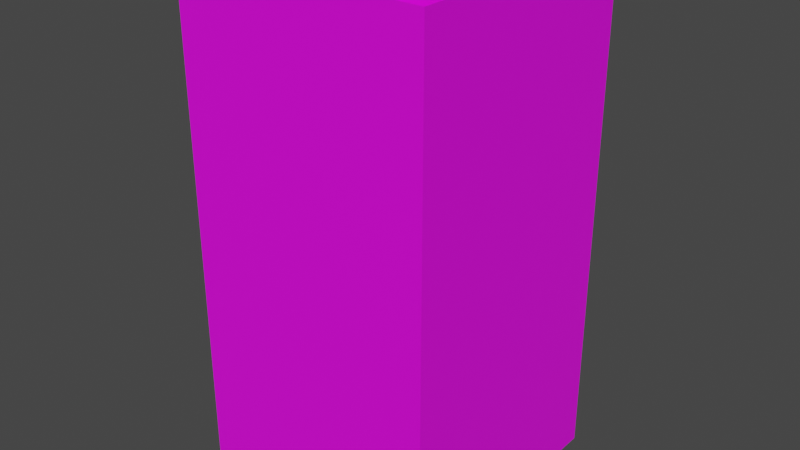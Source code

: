# Source: menu.blend  (saved by Blender 2.82.7; exported with 4.5.12 LTS)
import bpy
from mathutils import Matrix  # noqa: F401  (used for matrix-valued properties, if any)

bpy.ops.wm.read_factory_settings(use_empty=True)
scene = bpy.context.scene
scene.name = 'Scene'

# ---- collections
col_collection = bpy.data.collections.new('Collection'); scene.collection.children.link(col_collection)

# ---- images (referenced by path relative to the original .blend; pixels are not part of the script)
import os
ASSET_DIR = os.environ.get("B2B_ASSET_DIR", "")  # directory of the original .blend (textures are referenced by path, not embedded)
HERE = os.path.dirname(os.path.abspath(__file__))  # packed textures are extracted next to this script under _unpacked/

def load_image(name, relpath, width, height, colorspace="sRGB"):
    """Load a texture the original file referenced (path relative to the .blend, or extracted next to this script)."""
    p = next((c for c in (os.path.join(HERE, relpath), os.path.join(ASSET_DIR, relpath)) if relpath and os.path.exists(c)), "")
    if p:
        img = bpy.data.images.load(p, check_existing=True)
        img.name = name
    else:  # same state as the original file: an image datablock whose file is absent (Cycles renders it pink)
        img = bpy.data.images.new(name, width, height)
        img.source = "FILE"
        img.filepath = "//" + (relpath or name)
    img.colorspace_settings.name = colorspace
    return img
img_menu_rgb_bmp = load_image('menu_rgb.bmp', 'menu_rgb.bmp', 1024, 1024, 'sRGB')

# ---- materials (node trees are filled in below, after node groups)
mat_material = bpy.data.materials.new('Material')
mat_material.use_backface_culling = True
mat_material.use_transparent_shadow = False

# ---- material node trees
mat_material.use_nodes = True; mat_material.node_tree.nodes.clear()
_N = mat_material.node_tree.nodes; _L = mat_material.node_tree.links
n0 = _N.new('ShaderNodeOutputMaterial'); n0.name = 'Material Output'; n0.location = (300, 300)
n1 = _N.new('ShaderNodeBsdfPrincipled'); n1.name = 'Principled BSDF'; n1.location = (10, 300)
n1.distribution = 'GGX'
n1.subsurface_method = 'BURLEY'
n1.inputs[3].default_value = 1.45
n1.inputs[27].default_value = (0.0, 0.0, 0.0, 1.0)
n1.inputs[28].default_value = 1.0
n2 = _N.new('ShaderNodeTexImage'); n2.name = 'Image Texture'; n2.location = (-280, 275)
n2.image = img_menu_rgb_bmp
_L.new(n1.outputs[0], n0.inputs[0])
_L.new(n2.outputs[0], n1.inputs[0])
n0.is_active_output = True

# ---- world
world_world = bpy.data.worlds.new('World'); scene.world = world_world
world_world.use_nodes = True; world_world.node_tree.nodes.clear()
_N = world_world.node_tree.nodes; _L = world_world.node_tree.links
n0 = _N.new('ShaderNodeOutputWorld'); n0.name = 'World Output'; n0.location = (300, 300)
n1 = _N.new('ShaderNodeBackground'); n1.name = 'Background'; n1.location = (10, 300)
n1.inputs[0].default_value = (0.05088, 0.05088, 0.05088, 1.0)
_L.new(n1.outputs[0], n0.inputs[0])
n0.is_active_output = True
world_world.color = (0.05088, 0.05088, 0.05088)
world_world.use_sun_shadow = False
world_world.sun_shadow_jitter_overblur = 0.0

# ---- meshes
me_background = bpy.data.meshes.new('background')
me_background.from_pydata([(94.81, 94.81, -0.0001559), (94.81, 94.81, -189.6), (94.81, -94.81, -0.0001559), (94.81, -94.81, -189.6), (-94.81, 94.81, -0.0001559), (-94.81, 94.81, -189.6), (-94.81, -94.81, -0.0001559), (-94.81, -94.81, -189.6), (94.81, -1.542e-07, -0.0001559), (94.81, 94.81, -94.81), (94.81, -1.542e-07, -189.6), (94.81, -94.81, -94.81), (2.807e-07, -94.81, -0.0001559), (2.807e-07, -94.81, -189.6), (-94.81, -94.81, -94.81), (-94.81, -1.542e-07, -0.0001559), (-94.81, -1.542e-07, -189.6), (-94.81, 94.81, -94.81), (2.807e-07, 94.81, -0.0001559), (2.807e-07, 94.81, -189.6), (2.807e-07, 94.81, -94.81), (-94.81, -1.542e-07, -94.81), (2.807e-07, -94.81, -94.81), (94.81, -1.542e-07, -94.81), (94.81, 47.41, -0.0001559), (94.81, 94.81, -142.2), (94.81, -47.41, -189.6), (94.81, -94.81, -47.41), (47.41, -94.81, -0.0001559), (-47.41, -94.81, -189.6), (-94.81, -94.81, -47.41), (-94.81, -47.41, -0.0001559), (-94.81, 47.41, -189.6), (-94.81, 94.81, -47.41), (-47.41, 94.81, -0.0001559), (47.41, 94.81, -189.6), (94.81, -47.41, -0.0001559), (94.81, 94.81, -47.41), (94.81, 47.41, -189.6), (94.81, -94.81, -142.2), (-47.41, -94.81, -0.0001559), (47.41, -94.81, -189.6), (-94.81, -94.81, -142.2), (-94.81, 47.41, -0.0001559), (-94.81, -47.41, -189.6), (-94.81, 94.81, -142.2), (47.41, 94.81, -0.0001559), (-47.41, 94.81, -189.6), (47.41, 94.81, -94.81), (-47.41, 94.81, -94.81), (2.807e-07, 94.81, -47.41), (2.807e-07, 94.81, -142.2), (-94.81, 47.41, -94.81), (-94.81, -47.41, -94.81), (-94.81, -1.542e-07, -47.41), (-94.81, -1.542e-07, -142.2), (-47.41, -94.81, -94.81), (47.41, -94.81, -94.81), (2.807e-07, -94.81, -47.41), (2.807e-07, -94.81, -142.2), (94.81, -47.41, -94.81), (94.81, 47.41, -94.81), (94.81, -1.542e-07, -47.41), (94.81, -1.542e-07, -142.2), (94.81, 47.41, -142.2), (94.81, 47.41, -47.41), (94.81, -47.41, -47.41), (47.41, -94.81, -142.2), (47.41, -94.81, -47.41), (-47.41, -94.81, -47.41), (-94.81, -47.41, -142.2), (-94.81, -47.41, -47.41), (-94.81, 47.41, -47.41), (-47.41, 94.81, -142.2), (-47.41, 94.81, -47.41), (47.41, 94.81, -47.41), (47.41, 94.81, -142.2), (-94.81, 47.41, -142.2), (-47.41, -94.81, -142.2), (94.81, -47.41, -142.2), (94.81, 94.81, 189.6), (94.81, -94.81, 189.6), (-94.81, 94.81, 189.6), (-94.81, -94.81, 189.6), (94.81, -1.542e-07, 189.6), (94.81, 94.81, 94.81), (94.81, -94.81, 94.81), (2.807e-07, -94.81, 189.6), (-94.81, -94.81, 94.81), (-94.81, -1.542e-07, 189.6), (-94.81, 94.81, 94.81), (2.807e-07, 94.81, 189.6), (2.807e-07, 94.81, 94.81), (-94.81, -1.542e-07, 94.81), (2.807e-07, -94.81, 94.81), (94.81, -1.542e-07, 94.81), (94.81, 47.41, 189.6), (94.81, 94.81, 47.41), (94.81, -94.81, 142.2), (47.41, -94.81, 189.6), (-94.81, -94.81, 142.2), (-94.81, -47.41, 189.6), (-94.81, 94.81, 142.2), (-47.41, 94.81, 189.6), (94.81, -47.41, 189.6), (94.81, 94.81, 142.2), (94.81, -94.81, 47.41), (-47.41, -94.81, 189.6), (-94.81, -94.81, 47.41), (-94.81, 47.41, 189.6), (-94.81, 94.81, 47.41), (47.41, 94.81, 189.6), (47.41, 94.81, 94.81), (-47.41, 94.81, 94.81), (2.807e-07, 94.81, 142.2), (2.807e-07, 94.81, 47.41), (-94.81, 47.41, 94.81), (-94.81, -47.41, 94.81), (-94.81, -1.542e-07, 142.2), (-94.81, -1.542e-07, 47.41), (-47.41, -94.81, 94.81), (47.41, -94.81, 94.81), (2.807e-07, -94.81, 142.2), (2.807e-07, -94.81, 47.41), (94.81, -47.41, 94.81), (94.81, 47.41, 94.81), (94.81, -1.542e-07, 142.2), (94.81, -1.542e-07, 47.41), (94.81, 47.41, 47.41), (94.81, 47.41, 142.2), (94.81, -47.41, 142.2), (47.41, -94.81, 47.41), (47.41, -94.81, 142.2), (-47.41, -94.81, 142.2), (-94.81, -47.41, 47.41), (-94.81, -47.41, 142.2), (-94.81, 47.41, 142.2), (-47.41, 94.81, 47.41), (-47.41, 94.81, 142.2), (47.41, 94.81, 142.2), (47.41, 94.81, 47.41), (-94.81, 47.41, 47.41), (-47.41, -94.81, 47.41), (94.81, -47.41, 47.41), (94.81, 47.41, -0.0001559), (94.81, 47.41, -0.0001559), (94.81, 47.41, -0.0001559), (94.81, 94.81, -0.0001559), (94.81, 94.81, -0.0001559), (94.81, 94.81, -0.0001559), (94.81, 94.81, -142.2), (94.81, 94.81, -142.2), (94.81, 94.81, -142.2), (94.81, 94.81, -189.6), (94.81, -47.41, -189.6), (94.81, -94.81, -189.6), (94.81, -94.81, -47.41), (94.81, -94.81, -47.41), (94.81, -94.81, -47.41), (94.81, -94.81, -0.0001559), (94.81, -94.81, -0.0001559), (94.81, -94.81, -0.0001559), (47.41, -94.81, -0.0001559), (47.41, -94.81, -0.0001559), (47.41, -94.81, -0.0001559), (-47.41, -94.81, -189.6), (-94.81, -94.81, -189.6), (-94.81, -94.81, -47.41), (-94.81, -94.81, -47.41), (-94.81, -94.81, -47.41), (-94.81, -94.81, -0.0001559), (-94.81, -94.81, -0.0001559), (-94.81, -94.81, -0.0001559), (-94.81, -47.41, -0.0001559), (-94.81, -47.41, -0.0001559), (-94.81, -47.41, -0.0001559), (-94.81, 47.41, -189.6), (-94.81, 94.81, -189.6), (-94.81, 94.81, -47.41), (-94.81, 94.81, -47.41), (-94.81, 94.81, -47.41), (-94.81, 94.81, -0.0001559), (-94.81, 94.81, -0.0001559), (-94.81, 94.81, -0.0001559), (-47.41, 94.81, -0.0001559), (-47.41, 94.81, -0.0001559), (-47.41, 94.81, -0.0001559), (47.41, 94.81, -189.6), (94.81, -47.41, -0.0001559), (94.81, -47.41, -0.0001559), (94.81, -47.41, -0.0001559), (94.81, -1.542e-07, -0.0001559), (94.81, -1.542e-07, -0.0001559), (94.81, -1.542e-07, -0.0001559), (94.81, 94.81, -47.41), (94.81, 94.81, -47.41), (94.81, 94.81, -47.41), (94.81, 94.81, -94.81), (94.81, 94.81, -94.81), (94.81, 94.81, -94.81), (94.81, 47.41, -189.6), (94.81, -1.542e-07, -189.6), (94.81, -94.81, -142.2), (94.81, -94.81, -142.2), (94.81, -94.81, -142.2), (94.81, -94.81, -94.81), (94.81, -94.81, -94.81), (94.81, -94.81, -94.81), (-47.41, -94.81, -0.0001559), (-47.41, -94.81, -0.0001559), (-47.41, -94.81, -0.0001559), (2.807e-07, -94.81, -0.0001559), (2.807e-07, -94.81, -0.0001559), (2.807e-07, -94.81, -0.0001559), (47.41, -94.81, -189.6), (2.807e-07, -94.81, -189.6), (-94.81, -94.81, -142.2), (-94.81, -94.81, -142.2), (-94.81, -94.81, -142.2), (-94.81, -94.81, -94.81), (-94.81, -94.81, -94.81), (-94.81, -94.81, -94.81), (-94.81, 47.41, -0.0001559), (-94.81, 47.41, -0.0001559), (-94.81, 47.41, -0.0001559), (-94.81, -1.542e-07, -0.0001559), (-94.81, -1.542e-07, -0.0001559), (-94.81, -1.542e-07, -0.0001559), (-94.81, -47.41, -189.6), (-94.81, -1.542e-07, -189.6), (-94.81, 94.81, -142.2), (-94.81, 94.81, -142.2), (-94.81, 94.81, -142.2), (-94.81, 94.81, -94.81), (-94.81, 94.81, -94.81), (-94.81, 94.81, -94.81), (47.41, 94.81, -0.0001559), (47.41, 94.81, -0.0001559), (47.41, 94.81, -0.0001559), (2.807e-07, 94.81, -0.0001559), (2.807e-07, 94.81, -0.0001559), (2.807e-07, 94.81, -0.0001559), (-47.41, 94.81, -189.6), (2.807e-07, 94.81, -189.6), (47.41, 94.81, -94.81), (47.41, 94.81, -94.81), (47.41, 94.81, -94.81), (-47.41, 94.81, -94.81), (-47.41, 94.81, -94.81), (-47.41, 94.81, -94.81), (2.807e-07, 94.81, -94.81), (2.807e-07, 94.81, -94.81), (2.807e-07, 94.81, -94.81), (2.807e-07, 94.81, -47.41), (2.807e-07, 94.81, -47.41), (2.807e-07, 94.81, -47.41), (2.807e-07, 94.81, -142.2), (2.807e-07, 94.81, -142.2), (2.807e-07, 94.81, -142.2), (-94.81, 47.41, -94.81), (-94.81, 47.41, -94.81), (-94.81, 47.41, -94.81), (-94.81, -47.41, -94.81), (-94.81, -47.41, -94.81), (-94.81, -47.41, -94.81), (-94.81, -1.542e-07, -94.81), (-94.81, -1.542e-07, -94.81), (-94.81, -1.542e-07, -94.81), (-94.81, -1.542e-07, -47.41), (-94.81, -1.542e-07, -47.41), (-94.81, -1.542e-07, -47.41), (-94.81, -1.542e-07, -142.2), (-94.81, -1.542e-07, -142.2), (-94.81, -1.542e-07, -142.2), (-47.41, -94.81, -94.81), (-47.41, -94.81, -94.81), (-47.41, -94.81, -94.81), (47.41, -94.81, -94.81), (47.41, -94.81, -94.81), (47.41, -94.81, -94.81), (2.807e-07, -94.81, -94.81), (2.807e-07, -94.81, -94.81), (2.807e-07, -94.81, -94.81), (2.807e-07, -94.81, -47.41), (2.807e-07, -94.81, -47.41), (2.807e-07, -94.81, -47.41), (2.807e-07, -94.81, -142.2), (2.807e-07, -94.81, -142.2), (2.807e-07, -94.81, -142.2), (94.81, -47.41, -94.81), (94.81, -47.41, -94.81), (94.81, -47.41, -94.81), (94.81, 47.41, -94.81), (94.81, 47.41, -94.81), (94.81, 47.41, -94.81), (94.81, -1.542e-07, -94.81), (94.81, -1.542e-07, -94.81), (94.81, -1.542e-07, -94.81), (94.81, -1.542e-07, -47.41), (94.81, -1.542e-07, -47.41), (94.81, -1.542e-07, -47.41), (94.81, -1.542e-07, -142.2), (94.81, -1.542e-07, -142.2), (94.81, -1.542e-07, -142.2), (94.81, 47.41, -142.2), (94.81, 47.41, -142.2), (94.81, 47.41, -142.2), (94.81, 47.41, -47.41), (94.81, 47.41, -47.41), (94.81, 47.41, -47.41), (94.81, -47.41, -47.41), (94.81, -47.41, -47.41), (94.81, -47.41, -47.41), (47.41, -94.81, -142.2), (47.41, -94.81, -142.2), (47.41, -94.81, -142.2), (47.41, -94.81, -47.41), (47.41, -94.81, -47.41), (47.41, -94.81, -47.41), (-47.41, -94.81, -47.41), (-47.41, -94.81, -47.41), (-47.41, -94.81, -47.41), (-94.81, -47.41, -142.2), (-94.81, -47.41, -142.2), (-94.81, -47.41, -142.2), (-94.81, -47.41, -47.41), (-94.81, -47.41, -47.41), (-94.81, -47.41, -47.41), (-94.81, 47.41, -47.41), (-94.81, 47.41, -47.41), (-94.81, 47.41, -47.41), (-47.41, 94.81, -142.2), (-47.41, 94.81, -142.2), (-47.41, 94.81, -142.2), (-47.41, 94.81, -47.41), (-47.41, 94.81, -47.41), (-47.41, 94.81, -47.41), (47.41, 94.81, -47.41), (47.41, 94.81, -47.41), (47.41, 94.81, -47.41), (47.41, 94.81, -142.2), (47.41, 94.81, -142.2), (47.41, 94.81, -142.2), (-94.81, 47.41, -142.2), (-94.81, 47.41, -142.2), (-94.81, 47.41, -142.2), (-47.41, -94.81, -142.2), (-47.41, -94.81, -142.2), (-47.41, -94.81, -142.2), (94.81, -47.41, -142.2), (94.81, -47.41, -142.2), (94.81, -47.41, -142.2), (94.81, 94.81, 189.6), (94.81, 47.41, 189.6), (94.81, -94.81, 142.2), (94.81, -94.81, 142.2), (94.81, -94.81, 142.2), (94.81, -94.81, 189.6), (47.41, -94.81, 189.6), (-94.81, -94.81, 142.2), (-94.81, -94.81, 142.2), (-94.81, -94.81, 142.2), (-94.81, -94.81, 189.6), (-94.81, -47.41, 189.6), (-94.81, 94.81, 142.2), (-94.81, 94.81, 142.2), (-94.81, 94.81, 142.2), (-94.81, 94.81, 189.6), (-47.41, 94.81, 189.6), (94.81, -1.542e-07, 189.6), (94.81, -47.41, 189.6), (94.81, 94.81, 142.2), (94.81, 94.81, 142.2), (94.81, 94.81, 142.2), (94.81, 94.81, 94.81), (94.81, 94.81, 94.81), (94.81, 94.81, 94.81), (94.81, -94.81, 47.41), (94.81, -94.81, 47.41), (94.81, -94.81, 47.41), (94.81, -94.81, 94.81), (94.81, -94.81, 94.81), (94.81, -94.81, 94.81), (2.807e-07, -94.81, 189.6), (-47.41, -94.81, 189.6), (-94.81, -94.81, 47.41), (-94.81, -94.81, 47.41), (-94.81, -94.81, 47.41), (-94.81, -94.81, 94.81), (-94.81, -94.81, 94.81), (-94.81, -94.81, 94.81), (-94.81, -1.542e-07, 189.6), (-94.81, 47.41, 189.6), (-94.81, 94.81, 47.41), (-94.81, 94.81, 47.41), (-94.81, 94.81, 47.41), (-94.81, 94.81, 94.81), (-94.81, 94.81, 94.81), (-94.81, 94.81, 94.81), (2.807e-07, 94.81, 189.6), (47.41, 94.81, 189.6), (47.41, 94.81, 94.81), (47.41, 94.81, 94.81), (47.41, 94.81, 94.81), (-47.41, 94.81, 94.81), (-47.41, 94.81, 94.81), (-47.41, 94.81, 94.81), (2.807e-07, 94.81, 94.81), (2.807e-07, 94.81, 94.81), (2.807e-07, 94.81, 94.81), (2.807e-07, 94.81, 142.2), (2.807e-07, 94.81, 142.2), (2.807e-07, 94.81, 142.2), (2.807e-07, 94.81, 47.41), (2.807e-07, 94.81, 47.41), (2.807e-07, 94.81, 47.41), (-94.81, 47.41, 94.81), (-94.81, 47.41, 94.81), (-94.81, 47.41, 94.81), (-94.81, -47.41, 94.81), (-94.81, -47.41, 94.81), (-94.81, -47.41, 94.81), (-94.81, -1.542e-07, 94.81), (-94.81, -1.542e-07, 94.81), (-94.81, -1.542e-07, 94.81), (-94.81, -1.542e-07, 142.2), (-94.81, -1.542e-07, 142.2), (-94.81, -1.542e-07, 142.2), (-94.81, -1.542e-07, 47.41), (-94.81, -1.542e-07, 47.41), (-94.81, -1.542e-07, 47.41), (-47.41, -94.81, 94.81), (-47.41, -94.81, 94.81), (-47.41, -94.81, 94.81), (47.41, -94.81, 94.81), (47.41, -94.81, 94.81), (47.41, -94.81, 94.81), (2.807e-07, -94.81, 94.81), (2.807e-07, -94.81, 94.81), (2.807e-07, -94.81, 94.81), (2.807e-07, -94.81, 142.2), (2.807e-07, -94.81, 142.2), (2.807e-07, -94.81, 142.2), (2.807e-07, -94.81, 47.41), (2.807e-07, -94.81, 47.41), (2.807e-07, -94.81, 47.41), (94.81, -47.41, 94.81), (94.81, -47.41, 94.81), (94.81, -47.41, 94.81), (94.81, 47.41, 94.81), (94.81, 47.41, 94.81), (94.81, 47.41, 94.81), (94.81, -1.542e-07, 94.81), (94.81, -1.542e-07, 94.81), (94.81, -1.542e-07, 94.81), (94.81, -1.542e-07, 142.2), (94.81, -1.542e-07, 142.2), (94.81, -1.542e-07, 142.2), (94.81, -1.542e-07, 47.41), (94.81, -1.542e-07, 47.41), (94.81, -1.542e-07, 47.41), (94.81, 94.81, 47.41), (94.81, 94.81, 47.41), (94.81, 94.81, 47.41), (94.81, 47.41, 47.41), (94.81, 47.41, 47.41), (94.81, 47.41, 47.41), (94.81, 47.41, 142.2), (94.81, 47.41, 142.2), (94.81, 47.41, 142.2), (94.81, -47.41, 142.2), (94.81, -47.41, 142.2), (94.81, -47.41, 142.2), (47.41, -94.81, 47.41), (47.41, -94.81, 47.41), (47.41, -94.81, 47.41), (47.41, -94.81, 142.2), (47.41, -94.81, 142.2), (47.41, -94.81, 142.2), (-47.41, -94.81, 142.2), (-47.41, -94.81, 142.2), (-47.41, -94.81, 142.2), (-94.81, -47.41, 47.41), (-94.81, -47.41, 47.41), (-94.81, -47.41, 47.41), (-94.81, -47.41, 142.2), (-94.81, -47.41, 142.2), (-94.81, -47.41, 142.2), (-94.81, 47.41, 142.2), (-94.81, 47.41, 142.2), (-94.81, 47.41, 142.2), (-47.41, 94.81, 47.41), (-47.41, 94.81, 47.41), (-47.41, 94.81, 47.41), (-47.41, 94.81, 142.2), (-47.41, 94.81, 142.2), (-47.41, 94.81, 142.2), (47.41, 94.81, 142.2), (47.41, 94.81, 142.2), (47.41, 94.81, 142.2), (47.41, 94.81, 47.41), (47.41, 94.81, 47.41), (47.41, 94.81, 47.41), (-94.81, 47.41, 47.41), (-94.81, 47.41, 47.41), (-94.81, 47.41, 47.41), (-47.41, -94.81, 47.41), (-47.41, -94.81, 47.41), (-47.41, -94.81, 47.41), (94.81, -47.41, 47.41), (94.81, -47.41, 47.41), (94.81, -47.41, 47.41)], [], [(349, 154, 155, 203), (346, 165, 166, 217), (343, 176, 177, 231), (340, 187, 153, 150), (337, 244, 197, 194), (334, 247, 250, 254), (331, 242, 243, 257), (328, 259, 234, 179), (325, 262, 265, 269), (322, 228, 229, 272), (319, 274, 220, 168), (316, 277, 280, 284), (313, 214, 215, 287), (310, 289, 206, 157), (307, 292, 295, 299), (304, 200, 201, 302), (294, 306, 301, 296), (198, 151, 305, 293), (152, 1, 38, 64), (145, 309, 298, 192), (147, 195, 308, 144), (37, 9, 61, 65), (189, 312, 156, 159), (191, 300, 311, 188), (62, 297, 290, 66), (279, 315, 286, 281), (205, 202, 314, 278), (204, 3, 41, 67), (163, 318, 283, 212), (160, 158, 317, 162), (27, 207, 57, 68), (209, 321, 167, 170), (211, 285, 320, 208), (58, 282, 275, 69), (264, 324, 271, 266), (219, 216, 323, 263), (218, 7, 44, 70), (174, 327, 268, 226), (171, 169, 326, 173), (30, 221, 53, 71), (223, 330, 178, 181), (225, 270, 329, 222), (54, 267, 260, 72), (249, 333, 256, 251), (233, 230, 332, 248), (232, 5, 47, 73), (185, 336, 253, 240), (182, 180, 335, 184), (33, 235, 49, 74), (237, 339, 196, 148), (239, 255, 338, 236), (50, 252, 245, 75), (246, 342, 25, 199), (20, 258, 341, 48), (51, 19, 35, 76), (261, 345, 45, 17), (21, 273, 344, 52), (55, 16, 32, 77), (276, 348, 42, 14), (22, 288, 347, 56), (59, 13, 29, 78), (291, 351, 39, 11), (23, 303, 350, 60), (63, 10, 26, 79), (509, 190, 161, 378), (506, 210, 172, 386), (503, 224, 183, 394), (500, 238, 149, 462), (497, 401, 374, 371), (494, 404, 407, 411), (491, 186, 241, 414), (488, 416, 397, 365), (485, 419, 422, 426), (482, 175, 227, 429), (479, 431, 389, 360), (476, 434, 437, 441), (473, 164, 213, 444), (470, 446, 381, 355), (467, 449, 452, 456), (464, 146, 193, 459), (451, 466, 458, 453), (375, 461, 465, 450), (463, 0, 24, 128), (96, 469, 455, 84), (352, 372, 468, 353), (105, 376, 125, 129), (104, 472, 354, 357), (369, 457, 471, 370), (126, 454, 447, 130), (436, 475, 443, 438), (380, 377, 474, 435), (379, 2, 28, 131), (99, 478, 440, 87), (81, 356, 477, 358), (98, 382, 121, 132), (107, 481, 359, 362), (383, 442, 480, 384), (122, 439, 432, 133), (421, 484, 428, 423), (388, 385, 483, 420), (387, 6, 31, 134), (101, 487, 425, 89), (83, 361, 486, 363), (100, 390, 117, 135), (109, 490, 364, 367), (391, 427, 489, 392), (118, 424, 417, 136), (406, 493, 413, 408), (396, 393, 492, 405), (395, 4, 34, 137), (103, 496, 410, 91), (82, 366, 495, 368), (102, 398, 113, 138), (111, 499, 373, 80), (399, 412, 498, 400), (114, 409, 402, 139), (403, 502, 97, 85), (92, 415, 501, 112), (115, 18, 46, 140), (418, 505, 110, 90), (93, 430, 504, 116), (119, 15, 43, 141), (433, 508, 108, 88), (94, 445, 507, 120), (123, 12, 40, 142), (448, 511, 106, 86), (95, 460, 510, 124), (127, 8, 36, 143)])
_uv = me_background.uv_layers.new(name='UVMap')
_uv.uv.foreach_set('vector', [0.8147, 0.9141, 0.8188, 0.9141, 0.8188, 0.9182, 0.8147, 0.9182, 0.8147, 0.9305, 0.8188, 0.9305, 0.8188, 0.9346, 0.8147, 0.9346, 0.8147, 0.9469, 0.8188, 0.9469, 0.8188, 0.951, 0.8147, 0.951, 0.8147, 0.9633, 0.8188, 0.9633, 0.8188, 0.9674, 0.8147, 0.9674, 0.8064, 0.9633, 0.8105, 0.9633, 0.8105, 0.9674, 0.8064, 0.9674, 0.8064, 0.9551, 0.8105, 0.9551, 0.8105, 0.9592, 0.8064, 0.9592, 0.8147, 0.9551, 0.8188, 0.9551, 0.8188, 0.9592, 0.8147, 0.9592, 0.8064, 0.9469, 0.8105, 0.9469, 0.8105, 0.951, 0.8064, 0.951, 0.8064, 0.9387, 0.8105, 0.9387, 0.8105, 0.9428, 0.8064, 0.9428, 0.8147, 0.9387, 0.8188, 0.9387, 0.8188, 0.9428, 0.8147, 0.9428, 0.8064, 0.9305, 0.8105, 0.9305, 0.8105, 0.9346, 0.8064, 0.9346, 0.8064, 0.9223, 0.8105, 0.9223, 0.8105, 0.9264, 0.8064, 0.9264, 0.8147, 0.9223, 0.8188, 0.9223, 0.8188, 0.9264, 0.8147, 0.9264, 0.8064, 0.9141, 0.8105, 0.9141, 0.8105, 0.9182, 0.8064, 0.9182, 0.8064, 0.9058, 0.8105, 0.9058, 0.8105, 0.9099, 0.8064, 0.9099, 0.8147, 0.9058, 0.8188, 0.9058, 0.8188, 0.9099, 0.8147, 0.9099, 0.9385, 0.9029, 0.9426, 0.9029, 0.9426, 0.907, 0.9385, 0.907, 0.8105, 0.9017, 0.8147, 0.9017, 0.8147, 0.9058, 0.8105, 0.9058, 0.9426, 0.8988, 0.9467, 0.8988, 0.9467, 0.9029, 0.9426, 0.9029, 0.9303, 0.9029, 0.9344, 0.9029, 0.9344, 0.907, 0.9303, 0.907, 0.8023, 0.9017, 0.8064, 0.9017, 0.8064, 0.9058, 0.8023, 0.9058, 0.9344, 0.8988, 0.9385, 0.8988, 0.9385, 0.9029, 0.9344, 0.9029, 0.9303, 0.9111, 0.9344, 0.9111, 0.9344, 0.9152, 0.9303, 0.9152, 0.8023, 0.9099, 0.8064, 0.9099, 0.8064, 0.9141, 0.8023, 0.9141, 0.9344, 0.907, 0.9385, 0.907, 0.9385, 0.9111, 0.9344, 0.9111, 0.9385, 0.9193, 0.9426, 0.9193, 0.9426, 0.9234, 0.9385, 0.9234, 0.8105, 0.9182, 0.8147, 0.9182, 0.8147, 0.9223, 0.8105, 0.9223, 0.9426, 0.9152, 0.9467, 0.9152, 0.9467, 0.9193, 0.9426, 0.9193, 0.9303, 0.9193, 0.9344, 0.9193, 0.9344, 0.9234, 0.9303, 0.9234, 0.8023, 0.9182, 0.8064, 0.9182, 0.8064, 0.9223, 0.8023, 0.9223, 0.9344, 0.9152, 0.9385, 0.9152, 0.9385, 0.9193, 0.9344, 0.9193, 0.9303, 0.9275, 0.9344, 0.9275, 0.9344, 0.9316, 0.9303, 0.9316, 0.8023, 0.9264, 0.8064, 0.9264, 0.8064, 0.9305, 0.8023, 0.9305, 0.9344, 0.9234, 0.9385, 0.9234, 0.9385, 0.9275, 0.9344, 0.9275, 0.9385, 0.9357, 0.9426, 0.9357, 0.9426, 0.9398, 0.9385, 0.9398, 0.8105, 0.9346, 0.8147, 0.9346, 0.8147, 0.9387, 0.8105, 0.9387, 0.9426, 0.9316, 0.9467, 0.9316, 0.9467, 0.9357, 0.9426, 0.9357, 0.9303, 0.9357, 0.9344, 0.9357, 0.9344, 0.9398, 0.9303, 0.9398, 0.8023, 0.9346, 0.8064, 0.9346, 0.8064, 0.9387, 0.8023, 0.9387, 0.9344, 0.9316, 0.9385, 0.9316, 0.9385, 0.9357, 0.9344, 0.9357, 0.9303, 0.944, 0.9344, 0.944, 0.9344, 0.9481, 0.9303, 0.9481, 0.8023, 0.9428, 0.8064, 0.9428, 0.8064, 0.9469, 0.8023, 0.9469, 0.9344, 0.9398, 0.9385, 0.9398, 0.9385, 0.944, 0.9344, 0.944, 0.9385, 0.9522, 0.9426, 0.9522, 0.9426, 0.9563, 0.9385, 0.9563, 0.8105, 0.951, 0.8147, 0.951, 0.8147, 0.9551, 0.8105, 0.9551, 0.9426, 0.9481, 0.9467, 0.9481, 0.9467, 0.9522, 0.9426, 0.9522, 0.9303, 0.9522, 0.9344, 0.9522, 0.9344, 0.9563, 0.9303, 0.9563, 0.8023, 0.951, 0.8064, 0.951, 0.8064, 0.9551, 0.8023, 0.9551, 0.9344, 0.9481, 0.9385, 0.9481, 0.9385, 0.9522, 0.9344, 0.9522, 0.9303, 0.9604, 0.9344, 0.9604, 0.9344, 0.9645, 0.9303, 0.9645, 0.8023, 0.9592, 0.8064, 0.9592, 0.8064, 0.9633, 0.8023, 0.9633, 0.9344, 0.9563, 0.9385, 0.9563, 0.9385, 0.9604, 0.9344, 0.9604, 0.9385, 0.9604, 0.9426, 0.9604, 0.9426, 0.9645, 0.9385, 0.9645, 0.8105, 0.9592, 0.8147, 0.9592, 0.8147, 0.9633, 0.8105, 0.9633, 0.9426, 0.9563, 0.9467, 0.9563, 0.9467, 0.9604, 0.9426, 0.9604, 0.9385, 0.944, 0.9426, 0.944, 0.9426, 0.9481, 0.9385, 0.9481, 0.8105, 0.9428, 0.8147, 0.9428, 0.8147, 0.9469, 0.8105, 0.9469, 0.9426, 0.9398, 0.9467, 0.9398, 0.9467, 0.944, 0.9426, 0.944, 0.9385, 0.9275, 0.9426, 0.9275, 0.9426, 0.9316, 0.9385, 0.9316, 0.8105, 0.9264, 0.8147, 0.9264, 0.8147, 0.9305, 0.8105, 0.9305, 0.9426, 0.9234, 0.9467, 0.9234, 0.9467, 0.9275, 0.9426, 0.9275, 0.9385, 0.9111, 0.9426, 0.9111, 0.9426, 0.9152, 0.9385, 0.9152, 0.8105, 0.9099, 0.8147, 0.9099, 0.8147, 0.9141, 0.8105, 0.9141, 0.9426, 0.907, 0.9467, 0.907, 0.9467, 0.9111, 0.9426, 0.9111, 0.8147, 0.9141, 0.8188, 0.9141, 0.8188, 0.9182, 0.8147, 0.9182, 0.8147, 0.9305, 0.8188, 0.9305, 0.8188, 0.9346, 0.8147, 0.9346, 0.8147, 0.9469, 0.8188, 0.9469, 0.8188, 0.951, 0.8147, 0.951, 0.8147, 0.9633, 0.8188, 0.9633, 0.8188, 0.9674, 0.8147, 0.9674, 0.8064, 0.9633, 0.8105, 0.9633, 0.8105, 0.9674, 0.8064, 0.9674, 0.8064, 0.9551, 0.8105, 0.9551, 0.8105, 0.9592, 0.8064, 0.9592, 0.8147, 0.9551, 0.8188, 0.9551, 0.8188, 0.9592, 0.8147, 0.9592, 0.8064, 0.9469, 0.8105, 0.9469, 0.8105, 0.951, 0.8064, 0.951, 0.8064, 0.9387, 0.8105, 0.9387, 0.8105, 0.9428, 0.8064, 0.9428, 0.8147, 0.9387, 0.8188, 0.9387, 0.8188, 0.9428, 0.8147, 0.9428, 0.8064, 0.9305, 0.8105, 0.9305, 0.8105, 0.9346, 0.8064, 0.9346, 0.8064, 0.9223, 0.8105, 0.9223, 0.8105, 0.9264, 0.8064, 0.9264, 0.8147, 0.9223, 0.8188, 0.9223, 0.8188, 0.9264, 0.8147, 0.9264, 0.8064, 0.9141, 0.8105, 0.9141, 0.8105, 0.9182, 0.8064, 0.9182, 0.8064, 0.9058, 0.8105, 0.9058, 0.8105, 0.9099, 0.8064, 0.9099, 0.8147, 0.9058, 0.8188, 0.9058, 0.8188, 0.9099, 0.8147, 0.9099, 0.9385, 0.9029, 0.9426, 0.9029, 0.9426, 0.907, 0.9385, 0.907, 0.8105, 0.9017, 0.8147, 0.9017, 0.8147, 0.9058, 0.8105, 0.9058, 0.9426, 0.8988, 0.9467, 0.8988, 0.9467, 0.9029, 0.9426, 0.9029, 0.9303, 0.9029, 0.9344, 0.9029, 0.9344, 0.907, 0.9303, 0.907, 0.8023, 0.9017, 0.8064, 0.9017, 0.8064, 0.9058, 0.8023, 0.9058, 0.9344, 0.8988, 0.9385, 0.8988, 0.9385, 0.9029, 0.9344, 0.9029, 0.9303, 0.9111, 0.9344, 0.9111, 0.9344, 0.9152, 0.9303, 0.9152, 0.8023, 0.9099, 0.8064, 0.9099, 0.8064, 0.9141, 0.8023, 0.9141, 0.9344, 0.907, 0.9385, 0.907, 0.9385, 0.9111, 0.9344, 0.9111, 0.9385, 0.9193, 0.9426, 0.9193, 0.9426, 0.9234, 0.9385, 0.9234, 0.8105, 0.9182, 0.8147, 0.9182, 0.8147, 0.9223, 0.8105, 0.9223, 0.9426, 0.9152, 0.9467, 0.9152, 0.9467, 0.9193, 0.9426, 0.9193, 0.9303, 0.9193, 0.9344, 0.9193, 0.9344, 0.9234, 0.9303, 0.9234, 0.8023, 0.9182, 0.8064, 0.9182, 0.8064, 0.9223, 0.8023, 0.9223, 0.9344, 0.9152, 0.9385, 0.9152, 0.9385, 0.9193, 0.9344, 0.9193, 0.9303, 0.9275, 0.9344, 0.9275, 0.9344, 0.9316, 0.9303, 0.9316, 0.8023, 0.9264, 0.8064, 0.9264, 0.8064, 0.9305, 0.8023, 0.9305, 0.9344, 0.9234, 0.9385, 0.9234, 0.9385, 0.9275, 0.9344, 0.9275, 0.9385, 0.9357, 0.9426, 0.9357, 0.9426, 0.9398, 0.9385, 0.9398, 0.8105, 0.9346, 0.8147, 0.9346, 0.8147, 0.9387, 0.8105, 0.9387, 0.9426, 0.9316, 0.9467, 0.9316, 0.9467, 0.9357, 0.9426, 0.9357, 0.9303, 0.9357, 0.9344, 0.9357, 0.9344, 0.9398, 0.9303, 0.9398, 0.8023, 0.9346, 0.8064, 0.9346, 0.8064, 0.9387, 0.8023, 0.9387, 0.9344, 0.9316, 0.9385, 0.9316, 0.9385, 0.9357, 0.9344, 0.9357, 0.9303, 0.944, 0.9344, 0.944, 0.9344, 0.9481, 0.9303, 0.9481, 0.8023, 0.9428, 0.8064, 0.9428, 0.8064, 0.9469, 0.8023, 0.9469, 0.9344, 0.9398, 0.9385, 0.9398, 0.9385, 0.944, 0.9344, 0.944, 0.9385, 0.9522, 0.9426, 0.9522, 0.9426, 0.9563, 0.9385, 0.9563, 0.8105, 0.951, 0.8147, 0.951, 0.8147, 0.9551, 0.8105, 0.9551, 0.9426, 0.9481, 0.9467, 0.9481, 0.9467, 0.9522, 0.9426, 0.9522, 0.9303, 0.9522, 0.9344, 0.9522, 0.9344, 0.9563, 0.9303, 0.9563, 0.8023, 0.951, 0.8064, 0.951, 0.8064, 0.9551, 0.8023, 0.9551, 0.9344, 0.9481, 0.9385, 0.9481, 0.9385, 0.9522, 0.9344, 0.9522, 0.9303, 0.9604, 0.9344, 0.9604, 0.9344, 0.9645, 0.9303, 0.9645, 0.8023, 0.9592, 0.8064, 0.9592, 0.8064, 0.9633, 0.8023, 0.9633, 0.9344, 0.9563, 0.9385, 0.9563, 0.9385, 0.9604, 0.9344, 0.9604, 0.9385, 0.9604, 0.9426, 0.9604, 0.9426, 0.9645, 0.9385, 0.9645, 0.8105, 0.9592, 0.8147, 0.9592, 0.8147, 0.9633, 0.8105, 0.9633, 0.9426, 0.9563, 0.9467, 0.9563, 0.9467, 0.9604, 0.9426, 0.9604, 0.9385, 0.944, 0.9426, 0.944, 0.9426, 0.9481, 0.9385, 0.9481, 0.8105, 0.9428, 0.8147, 0.9428, 0.8147, 0.9469, 0.8105, 0.9469, 0.9426, 0.9398, 0.9467, 0.9398, 0.9467, 0.944, 0.9426, 0.944, 0.9385, 0.9275, 0.9426, 0.9275, 0.9426, 0.9316, 0.9385, 0.9316, 0.8105, 0.9264, 0.8147, 0.9264, 0.8147, 0.9305, 0.8105, 0.9305, 0.9426, 0.9234, 0.9467, 0.9234, 0.9467, 0.9275, 0.9426, 0.9275, 0.9385, 0.9111, 0.9426, 0.9111, 0.9426, 0.9152, 0.9385, 0.9152, 0.8105, 0.9099, 0.8147, 0.9099, 0.8147, 0.9141, 0.8105, 0.9141, 0.9426, 0.907, 0.9467, 0.907, 0.9467, 0.9111, 0.9426, 0.9111])
me_background.materials.append(mat_material)
me_background.use_remesh_fix_poles = True
me_background.use_remesh_preserve_attributes = False
me_background.use_mirror_vertex_groups = False
me_background.update()
me_text_players = bpy.data.meshes.new('text_players')
me_text_players.from_pydata([(6.372, 36.76, 10.77), (6.372, 37.19, 17.44), (6.372, 40.5, 16.06), (6.372, 39.56, 11.08), (6.372, 41.27, 11.31), (6.372, 40.71, 9.1), (6.372, 39.12, 9.215), (6.372, 38.62, 6.857), (6.372, 35.44, 6.224), (6.372, 36.27, 8.966), (6.372, 31.01, 8.717), (6.372, 32.33, 16.71), (6.372, 36.23, 16.18), (6.372, 34.41, 10.81), (6.372, 8.5, 16.46), (6.372, 16.48, 16.41), (6.372, 13.5, 12.15), (6.372, 14.88, 11.68), (6.372, 15.39, 10.92), (6.372, 15.45, 9.815), (6.372, 15.2, 8.975), (6.372, 14.06, 7.456), (6.372, 9.612, 5.687), (6.372, 7.004, 9.503), (6.372, 11.11, 9.098), (6.372, 12.2, 9.461), (6.372, 12.54, 9.951), (6.372, 12.21, 10.54), (6.372, 9.574, 10.83), (6.372, 12.2, 13.3), (6.372, 7.599, 12.46), (6.372, -12.63, 13.35), (6.372, -13.71, 13.64), (6.372, -15.38, 13.3), (6.372, -17.18, 12.0), (6.372, -16.12, 14.73), (6.372, -14.39, 16.55), (6.372, -13.23, 17.02), (6.372, -10.84, 17.09), (6.372, -9.42, 16.43), (6.372, -8.81, 15.48), (6.372, -8.737, 14.0), (6.372, -9.269, 12.79), (6.372, -12.42, 10.14), (6.372, -8.643, 10.94), (6.372, -8.988, 7.087), (6.372, -17.48, 7.911), (6.372, -12.79, 11.99), (6.372, -12.52, 12.57), (6.372, -35.91, 15.79), (6.372, -32.06, 16.64), (6.372, -33.99, 6.454), (6.372, -36.77, 8.16), (6.372, 33.67, 29.76), (6.372, 32.09, 28.23), (6.372, 26.43, 26.8), (6.372, 24.68, 30.12), (6.372, 28.97, 29.81), (6.372, 29.8, 30.07), (6.372, 30.17, 30.69), (6.372, 26.47, 31.41), (6.372, 25.5, 32.4), (6.372, 25.37, 33.15), (6.372, 26.34, 35.25), (6.372, 29.16, 36.67), (6.372, 33.41, 37.15), (6.372, 34.0, 33.07), (6.372, 28.56, 33.74), (6.372, 29.33, 33.08), (6.372, 33.5, 31.63), (6.372, 33.8, 31.14), (6.372, 15.82, 33.26), (6.372, 15.13, 35.72), (6.372, 20.98, 37.29), (6.372, 22.86, 36.3), (6.372, 24.89, 33.4), (6.372, 24.17, 31.67), (6.372, 23.31, 30.9), (6.372, 20.89, 29.92), (6.372, 24.13, 28.52), (6.372, 23.67, 27.96), (6.372, 21.35, 26.63), (6.372, 20.24, 27.25), (6.372, 18.32, 29.66), (6.372, 17.03, 26.59), (6.372, 14.52, 28.81), (6.372, 22.0, 33.13), (6.372, 19.68, 33.38), (6.372, 18.68, 30.92), (6.372, 20.73, 31.43), (6.372, 21.74, 32.44), (6.372, 8.251, 33.53), (6.372, 8.596, 32.85), (6.372, 9.141, 32.58), (6.372, 13.16, 32.4), (6.372, 13.09, 32.15), (6.372, 12.28, 31.22), (6.372, 8.385, 30.63), (6.372, 8.174, 29.62), (6.372, 13.89, 30.42), (6.372, 13.38, 29.17), (6.372, 10.84, 27.24), (6.372, 8.218, 26.86), (6.372, 6.452, 27.3), (6.372, 4.79, 28.67), (6.372, 4.55, 29.18), (6.372, 6.045, 31.67), (6.372, 5.329, 32.73), (6.372, 5.47, 34.55), (6.372, 6.16, 35.61), (6.372, 8.864, 37.13), (6.372, 13.01, 37.65), (6.372, 14.29, 33.36), (6.372, -2.219, 37.48), (6.372, -0.7931, 34.56), (6.372, -0.551, 30.94), (6.372, 0.9724, 33.18), (6.372, 1.597, 37.67), (6.372, 4.799, 35.16), (6.372, 4.428, 33.24), (6.372, 3.316, 31.76), (6.372, 1.462, 30.71), (6.372, 1.06, 27.22), (6.372, -3.734, 26.49), (6.372, -2.653, 29.61), (6.372, -2.684, 31.63), (6.372, -3.25, 32.74), (6.372, -5.211, 33.84), (6.372, -6.112, 37.27), (6.372, -5.441, 28.72), (6.372, -9.027, 26.51), (6.372, -9.027, 29.18), (6.372, -11.69, 29.06), (6.372, -12.44, 26.72), (6.372, -15.24, 29.22), (6.372, -14.32, 30.55), (6.372, -12.19, 36.31), (6.372, -9.429, 34.28), (6.372, -11.19, 30.46), (6.372, -9.084, 30.44), (6.372, -22.01, 27.68), (6.372, -20.7, 35.98), (6.372, -15.24, 37.35), (6.372, -17.92, 30.37), (6.372, -15.22, 31.02), (6.372, -15.99, 27.09), (6.372, -31.25, 35.87), (6.372, -25.15, 37.38), (6.372, -22.88, 35.53), (6.372, -21.55, 33.24), (6.372, -22.55, 31.37), (6.372, -25.02, 29.76), (6.372, -28.26, 29.22), (6.372, -28.99, 26.24), (6.372, -32.06, 28.31), (6.372, -30.79, 33.43), (6.372, -25.58, 31.53), (6.372, -24.35, 33.11), (6.372, -25.34, 33.29), (6.372, -27.01, 33.4), (6.372, -27.93, 30.92)], [], [(35, 34, 33), (141, 140, 143, 142), (50, 49, 52, 51), (36, 32, 31, 37), (35, 33, 32, 36), (113, 127, 126, 114), (139, 129, 128, 137), (137, 136, 135, 138), (65, 64, 67, 66), (147, 158, 157, 148), (146, 159, 158, 147), (149, 157, 156, 150), (149, 148, 157), (151, 150, 156), (160, 152, 151, 156), (155, 160, 159, 146), (154, 152, 160, 155), (152, 154, 153), (143, 140, 145, 144), (136, 137, 128), (134, 133, 132, 135), (132, 131, 139, 138), (132, 138, 135), (131, 129, 139), (130, 129, 131), (125, 115, 114, 126), (115, 121, 120, 116), (116, 120, 119, 117), (118, 117, 119), (121, 115, 122), (124, 123, 122, 115), (125, 124, 115), (111, 110, 91, 112), (110, 109, 108, 91), (91, 108, 107, 92), (92, 107, 106, 93), (94, 93, 95), (95, 93, 97, 96), (97, 106, 105, 98), (93, 106, 97), (105, 104, 98), (104, 103, 98), (103, 102, 98), (98, 102, 101, 99), (100, 99, 101), (73, 87, 86, 74), (75, 74, 86), (90, 76, 75, 86), (89, 77, 76, 90), (88, 78, 77, 89), (79, 78, 80), (81, 80, 78, 82), (82, 78, 88, 83), (85, 84, 83, 71), (73, 72, 71, 87), (87, 71, 88), (83, 88, 71), (64, 63, 67), (67, 62, 61, 68), (62, 67, 63), (68, 60, 59, 69), (60, 68, 61), (69, 59, 58, 70), (53, 70, 58), (57, 54, 53, 58), (56, 55, 54, 57), (40, 31, 48, 41), (38, 37, 31), (39, 38, 31), (40, 39, 31), (41, 48, 47, 42), (42, 47, 46, 43), (44, 43, 46, 45), (14, 30, 29, 15), (16, 15, 29), (29, 28, 16), (16, 28, 27, 17), (17, 27, 26, 18), (18, 26, 25, 19), (24, 21, 20, 25), (20, 19, 25), (23, 22, 21, 24), (11, 10, 13, 12), (13, 10, 9, 0), (4, 3, 6, 5), (1, 0, 3, 2), (9, 6, 3, 0), (6, 9, 8, 7)])
_uv = me_text_players.uv_layers.new(name='UVMap')
_uv.uv.foreach_set('vector', [0.2778, 0.5815, 0.2632, 0.4984, 0.2881, 0.538, 0.7855, 0.2372, 0.7571, 0.05624, 0.8461, 0.1147, 0.9046, 0.2669, 0.1559, 0.6519, 0.0764, 0.6261, 0.0586, 0.3927, 0.1159, 0.3405, 0.3019, 0.6368, 0.3114, 0.5485, 0.3263, 0.5394, 0.318, 0.651, 0.2778, 0.5815, 0.2881, 0.538, 0.3114, 0.5485, 0.3019, 0.6368, 0.8114, 0.2638, 0.7536, 0.1934, 0.7915, 0.1724, 0.8389, 0.2075, 0.857, 0.1144, 0.9305, 0.07958, 0.917, 0.2521, 0.8501, 0.1918, 0.8501, 0.1918, 0.7943, 0.2328, 0.7515, 0.1166, 0.8145, 0.1148, 0.9439, 0.2758, 0.8421, 0.2642, 0.8277, 0.1941, 0.9581, 0.178, 0.8812, 0.2767, 0.877, 0.1864, 0.8989, 0.1823, 0.9314, 0.2356, 0.7466, 0.2432, 0.8401, 0.1886, 0.877, 0.1864, 0.8812, 0.2767, 0.9607, 0.1852, 0.8989, 0.1823, 0.8717, 0.1475, 0.9386, 0.1438, 0.9607, 0.1852, 0.9314, 0.2356, 0.8989, 0.1823, 0.8842, 0.1085, 0.9386, 0.1438, 0.8717, 0.1475, 0.8198, 0.134, 0.8126, 0.09634, 0.8842, 0.1085, 0.8717, 0.1475, 0.7567, 0.1895, 0.8198, 0.134, 0.8401, 0.1886, 0.7466, 0.2432, 0.7288, 0.07644, 0.8126, 0.09634, 0.8198, 0.134, 0.7567, 0.1895, 0.8126, 0.09634, 0.7288, 0.07644, 0.7965, 0.03073, 0.8461, 0.1147, 0.7571, 0.05624, 0.8883, 0.04329, 0.8976, 0.1241, 0.7943, 0.2328, 0.8501, 0.1918, 0.917, 0.2521, 0.7328, 0.08964, 0.7893, 0.03934, 0.8044, 0.08654, 0.7515, 0.1166, 0.8044, 0.08654, 0.8582, 0.08886, 0.857, 0.1144, 0.8145, 0.1148, 0.8044, 0.08654, 0.8145, 0.1148, 0.7515, 0.1166, 0.8582, 0.08886, 0.9305, 0.07958, 0.857, 0.1144, 0.8582, 0.03508, 0.9305, 0.07958, 0.8582, 0.08886, 0.8024, 0.1508, 0.8436, 0.1375, 0.8389, 0.2075, 0.7915, 0.1724, 0.8436, 0.1375, 0.8825, 0.1331, 0.9182, 0.1533, 0.873, 0.1809, 0.873, 0.1809, 0.9182, 0.1533, 0.9397, 0.182, 0.885, 0.2675, 0.9469, 0.219, 0.885, 0.2675, 0.9397, 0.182, 0.8825, 0.1331, 0.8436, 0.1375, 0.8747, 0.06571, 0.803, 0.1119, 0.7821, 0.05164, 0.8747, 0.06571, 0.8436, 0.1375, 0.8024, 0.1508, 0.803, 0.1119, 0.8436, 0.1375, 0.9247, 0.276, 0.8307, 0.2642, 0.8168, 0.1824, 0.9538, 0.1785, 0.8307, 0.2642, 0.7693, 0.2296, 0.7537, 0.2055, 0.8168, 0.1824, 0.8168, 0.1824, 0.7537, 0.2055, 0.7505, 0.1642, 0.8246, 0.167, 0.8246, 0.167, 0.7505, 0.1642, 0.7667, 0.1402, 0.837, 0.1608, 0.9282, 0.1568, 0.837, 0.1608, 0.9267, 0.1511, 0.9267, 0.1511, 0.837, 0.1608, 0.8198, 0.1167, 0.9081, 0.13, 0.8198, 0.1167, 0.7667, 0.1402, 0.7328, 0.08365, 0.815, 0.09366, 0.837, 0.1608, 0.7667, 0.1402, 0.8198, 0.1167, 0.7328, 0.08365, 0.7383, 0.07224, 0.815, 0.09366, 0.7383, 0.07224, 0.7759, 0.04104, 0.815, 0.09366, 0.7759, 0.04104, 0.816, 0.03113, 0.815, 0.09366, 0.815, 0.09366, 0.816, 0.03113, 0.8755, 0.03981, 0.9447, 0.1119, 0.9333, 0.0836, 0.9447, 0.1119, 0.8755, 0.03981, 0.8842, 0.277, 0.854, 0.1864, 0.9077, 0.1807, 0.9278, 0.254, 0.9748, 0.1869, 0.9278, 0.254, 0.9077, 0.1807, 0.9017, 0.1648, 0.9579, 0.147, 0.9748, 0.1869, 0.9077, 0.1807, 0.8783, 0.1413, 0.9381, 0.1291, 0.9579, 0.147, 0.9017, 0.1648, 0.831, 0.1296, 0.882, 0.1065, 0.9381, 0.1291, 0.8783, 0.1413, 0.957, 0.07414, 0.882, 0.1065, 0.9464, 0.06098, 0.8927, 0.0302, 0.9464, 0.06098, 0.882, 0.1065, 0.867, 0.04456, 0.867, 0.04456, 0.882, 0.1065, 0.831, 0.1296, 0.8225, 0.1003, 0.7346, 0.0808, 0.7928, 0.02931, 0.8225, 0.1003, 0.7648, 0.1838, 0.8842, 0.277, 0.7488, 0.2406, 0.7648, 0.1838, 0.854, 0.1864, 0.854, 0.1864, 0.7648, 0.1838, 0.831, 0.1296, 0.8225, 0.1003, 0.831, 0.1296, 0.7648, 0.1838, 0.8421, 0.2642, 0.7746, 0.2303, 0.8277, 0.1941, 0.8277, 0.1941, 0.7515, 0.1799, 0.7544, 0.162, 0.8463, 0.1784, 0.7515, 0.1799, 0.8277, 0.1941, 0.7746, 0.2303, 0.8463, 0.1784, 0.7777, 0.1383, 0.8663, 0.1211, 0.946, 0.1435, 0.7777, 0.1383, 0.8463, 0.1784, 0.7544, 0.162, 0.946, 0.1435, 0.8663, 0.1211, 0.8575, 0.1063, 0.9532, 0.1318, 0.9502, 0.09884, 0.9532, 0.1318, 0.8575, 0.1063, 0.8376, 0.1, 0.9122, 0.06211, 0.9502, 0.09884, 0.8575, 0.1063, 0.735, 0.1073, 0.7768, 0.0279, 0.9122, 0.06211, 0.8376, 0.1, 0.3793, 0.6042, 0.3263, 0.5394, 0.3279, 0.5159, 0.3803, 0.5594, 0.3511, 0.6532, 0.318, 0.651, 0.3263, 0.5394, 0.3708, 0.6333, 0.3511, 0.6532, 0.3263, 0.5394, 0.3793, 0.6042, 0.3708, 0.6333, 0.3263, 0.5394, 0.3803, 0.5594, 0.3279, 0.5159, 0.324, 0.4983, 0.3729, 0.5226, 0.3729, 0.5226, 0.324, 0.4983, 0.259, 0.3742, 0.3292, 0.4418, 0.3816, 0.4663, 0.3292, 0.4418, 0.259, 0.3742, 0.3768, 0.3492, 0.5034, 0.6523, 0.4891, 0.5375, 0.5624, 0.5617, 0.6306, 0.6507, 0.5832, 0.5287, 0.6306, 0.6507, 0.5624, 0.5617, 0.5624, 0.5617, 0.5206, 0.4908, 0.5832, 0.5287, 0.5832, 0.5287, 0.5206, 0.4908, 0.5626, 0.4827, 0.6051, 0.5154, 0.6051, 0.5154, 0.5626, 0.4827, 0.5678, 0.4658, 0.6132, 0.4937, 0.6132, 0.4937, 0.5678, 0.4658, 0.5624, 0.4518, 0.6142, 0.4619, 0.5451, 0.4414, 0.592, 0.3943, 0.6103, 0.4378, 0.5624, 0.4518, 0.6103, 0.4378, 0.6142, 0.4619, 0.5624, 0.4518, 0.4796, 0.4529, 0.5212, 0.3437, 0.592, 0.3943, 0.5451, 0.4414, 0.7137, 0.6357, 0.6937, 0.4036, 0.7449, 0.4642, 0.7724, 0.6201, 0.7449, 0.4642, 0.6937, 0.4036, 0.7729, 0.4108, 0.7805, 0.4631, 0.8484, 0.4787, 0.8227, 0.472, 0.816, 0.418, 0.84, 0.4147, 0.7868, 0.6568, 0.7805, 0.4631, 0.8227, 0.472, 0.8369, 0.6167, 0.7729, 0.4108, 0.816, 0.418, 0.8227, 0.472, 0.7805, 0.4631, 0.816, 0.418, 0.7729, 0.4108, 0.7605, 0.3312, 0.8085, 0.3496])
me_text_players.materials.append(mat_material)
me_text_players.use_remesh_fix_poles = True
me_text_players.use_remesh_preserve_attributes = False
me_text_players.use_mirror_vertex_groups = False
me_text_players.update()
me_text_modes = bpy.data.meshes.new('text_modes')
me_text_modes.from_pydata([(8.303, 18.27, -30.02), (8.303, 18.62, -30.7), (8.303, 19.16, -30.97), (8.303, 23.18, -31.15), (8.303, 22.3, -32.33), (8.303, 18.41, -32.91), (8.303, 18.2, -33.93), (8.303, 23.91, -33.12), (8.303, 23.41, -34.37), (8.303, 20.86, -36.3), (8.303, 18.24, -36.68), (8.303, 16.47, -36.25), (8.303, 14.81, -34.87), (8.303, 14.57, -34.37), (8.303, 16.07, -31.88), (8.303, 15.35, -30.82), (8.303, 15.49, -29.0), (8.303, 16.18, -27.94), (8.303, 18.89, -26.41), (8.303, 23.03, -25.89), (8.303, 24.31, -30.19), (8.303, 7.342, -35.86), (8.303, 8.646, -27.56), (8.303, 14.11, -26.2), (8.303, 11.43, -33.18), (8.303, 14.13, -32.53), (8.303, 13.36, -36.46), (8.303, 0.4961, -26.64), (8.303, 8.281, -26.99), (8.303, 7.514, -30.53), (8.303, 5.137, -30.61), (8.303, 4.389, -36.84), (8.303, 0.8988, -35.9), (8.303, 2.279, -30.69), (8.303, -0.6544, -30.76), (8.303, -7.826, -26.64), (8.303, -0.0408, -26.99), (8.303, -0.8078, -30.53), (8.303, -3.186, -30.61), (8.303, -3.933, -36.84), (8.303, -7.423, -35.9), (8.303, -6.043, -30.69), (8.303, -8.977, -30.76), (8.303, -10.26, -26.28), (8.303, -9.995, -33.2), (8.303, -9.59, -34.83), (8.303, -13.18, -37.03), (8.303, -13.18, -34.37), (8.303, -15.84, -34.48), (8.303, -16.59, -36.82), (8.303, -19.39, -34.33), (8.303, -16.34, -27.24), (8.303, -13.58, -29.27), (8.303, -15.34, -33.08), (8.303, -13.23, -33.1), (8.303, -28.08, -36.55), (8.303, -29.84, -34.87), (8.303, -27.58, -30.55), (8.303, -29.36, -31.13), (8.303, -28.21, -27.25), (8.303, -22.02, -26.35), (8.303, -20.18, -27.67), (8.303, -18.85, -29.82), (8.303, -20.61, -32.18), (8.303, -21.34, -32.74), (8.303, -19.64, -33.85), (8.303, -20.35, -35.02), (8.303, -22.29, -36.23), (8.303, -24.62, -29.98), (8.303, -25.37, -32.16), (8.303, -24.53, -32.11), (8.303, -22.7, -31.45), (8.303, -21.52, -29.98), (8.303, -22.56, -34.12), (8.303, -25.42, -33.17), (8.303, -26.48, -35.21), (8.303, 26.82, -15.86), (8.303, 28.13, -7.562), (8.303, 33.59, -6.2), (8.303, 30.91, -13.18), (8.303, 33.61, -12.53), (8.303, 32.85, -16.46), (8.303, 25.87, -6.277), (8.303, 26.0, -12.0), (8.303, 26.54, -14.83), (8.303, 22.95, -17.03), (8.303, 22.95, -14.37), (8.303, 20.29, -14.48), (8.303, 19.54, -16.82), (8.303, 16.74, -14.33), (8.303, 17.58, -13.16), (8.303, 19.79, -7.236), (8.303, 22.55, -9.268), (8.303, 20.78, -13.08), (8.303, 22.89, -13.1), (8.303, 8.301, -7.504), (8.303, 12.83, -6.181), (8.303, 12.1, -14.18), (8.303, 14.28, -7.197), (8.303, 15.91, -7.836), (8.303, 17.24, -9.192), (8.303, 16.33, -12.28), (8.303, 13.87, -15.18), (8.303, 9.93, -16.67), (8.303, 4.082, -6.315), (8.303, 7.649, -6.91), (8.303, 5.712, -17.09), (8.303, 2.931, -15.39), (8.303, -6.35, -7.504), (8.303, -1.824, -6.181), (8.303, -2.553, -14.18), (8.303, -0.3668, -7.197), (8.303, 1.261, -7.836), (8.303, 2.586, -9.192), (8.303, 1.684, -12.28), (8.303, -0.7812, -15.18), (8.303, -4.72, -16.67), (8.303, -16.34, -10.28), (8.303, -17.03, -7.83), (8.303, -11.18, -6.258), (8.303, -8.981, -7.52), (8.303, -7.318, -10.4), (8.303, -7.999, -11.87), (8.303, -11.28, -13.62), (8.303, -8.037, -15.02), (8.303, -10.82, -16.92), (8.303, -11.93, -16.3), (8.303, -13.85, -13.89), (8.303, -15.13, -16.96), (8.303, -17.64, -14.73), (8.303, -10.17, -10.42), (8.303, -12.49, -10.17), (8.303, -13.48, -12.62), (8.303, -11.28, -12.03), (8.303, -10.32, -10.91), (8.303, -21.44, -15.78), (8.303, -22.11, -14.91), (8.303, -23.1, -15.6), (8.303, -27.77, -16.02), (8.303, -26.46, -7.907), (8.303, -22.04, -6.756), (8.303, -24.32, -13.89), (8.303, -22.36, -13.2), (8.303, -21.36, -7.964), (8.303, -17.78, -8.54), (8.303, -19.25, -16.19), (8.303, -28.58, -13.78), (8.303, -30.17, -15.32), (8.303, -35.82, -16.75), (8.303, -37.57, -13.43), (8.303, -32.45, -13.47), (8.303, -32.08, -12.85), (8.303, -35.78, -12.13), (8.303, -36.76, -11.15), (8.303, -36.64, -9.266), (8.303, -35.91, -8.295), (8.303, -28.84, -6.392), (8.303, -28.25, -10.48), (8.303, -33.69, -9.805), (8.303, -28.75, -11.92), (8.303, -28.46, -12.41)], [], [(156, 155, 158, 157), (155, 154, 153, 158), (158, 153, 152, 159), (159, 152, 151, 160), (150, 146, 160, 151), (146, 150, 147), (149, 148, 147, 150), (139, 138, 141, 140), (141, 138, 137, 142), (144, 143, 135, 145), (135, 143, 136), (143, 142, 136), (136, 142, 137), (119, 118, 117, 120), (132, 131, 117, 129), (117, 131, 120), (131, 130, 120), (134, 122, 121, 130), (120, 130, 121), (133, 123, 122, 134), (123, 127, 126, 124), (125, 124, 126), (132, 127, 123, 133), (129, 127, 132), (127, 129, 128), (108, 116, 110, 109), (111, 110, 113, 112), (114, 113, 110), (115, 114, 110, 116), (104, 107, 106, 105), (95, 103, 97, 96), (102, 101, 97, 103), (98, 97, 100, 99), (101, 100, 97), (92, 91, 90, 93), (82, 92, 94, 83), (91, 92, 82), (93, 87, 86, 94), (90, 87, 93), (84, 83, 94, 86), (85, 84, 86), (89, 88, 87, 90), (77, 76, 79, 78), (80, 79, 76, 81), (59, 58, 57, 60), (60, 68, 72, 62, 61), (57, 68, 60), (71, 63, 62, 72), (70, 64, 63, 71), (73, 64, 70, 74), (64, 73, 66, 65), (75, 67, 66, 73), (67, 75, 55), (56, 55, 75), (68, 57, 56, 69), (75, 74, 69, 56), (69, 74, 70), (52, 51, 50, 53), (54, 44, 43, 52), (51, 52, 43), (53, 48, 47, 54), (50, 48, 53), (48, 50, 49), (45, 44, 54, 47), (46, 45, 47), (40, 39, 38, 41), (32, 31, 30, 33), (34, 33, 27), (29, 28, 30), (37, 36, 38), (42, 41, 35), (36, 35, 41, 38), (28, 27, 33, 30), (22, 21, 24, 23), (25, 24, 21, 26), (19, 18, 0, 20), (18, 17, 16, 0), (0, 16, 15, 1), (1, 15, 14, 2), (3, 2, 5, 4), (14, 5, 2), (5, 14, 13, 6), (13, 12, 6), (12, 11, 6), (11, 10, 6), (6, 10, 9, 7), (8, 7, 9)])
_uv = me_text_modes.uv_layers.new(name='UVMap')
_uv.uv.foreach_set('vector', [0.9321, 0.2697, 0.7626, 0.2241, 0.8158, 0.1879, 0.9464, 0.1718, 0.7626, 0.2241, 0.7453, 0.2008, 0.7424, 0.1557, 0.8158, 0.1879, 0.8158, 0.1879, 0.7424, 0.1557, 0.7657, 0.132, 0.9342, 0.1372, 0.9342, 0.1372, 0.7657, 0.132, 0.8544, 0.1148, 0.9414, 0.1254, 0.8456, 0.09991, 0.9384, 0.09247, 0.9414, 0.1254, 0.8544, 0.1148, 0.9384, 0.09247, 0.8456, 0.09991, 0.9004, 0.05569, 0.7229, 0.101, 0.7648, 0.02144, 0.9004, 0.05569, 0.8456, 0.09991, 0.7462, 0.248, 0.7123, 0.03736, 0.802, 0.09264, 0.8612, 0.2779, 0.802, 0.09264, 0.7123, 0.03736, 0.8337, 0.04831, 0.8528, 0.1106, 0.9718, 0.2316, 0.8787, 0.2465, 0.8767, 0.04357, 0.9335, 0.03287, 0.8767, 0.04357, 0.8787, 0.2465, 0.8592, 0.06624, 0.8787, 0.2465, 0.8528, 0.1106, 0.8592, 0.06624, 0.8592, 0.06624, 0.8528, 0.1106, 0.8337, 0.04831, 0.8734, 0.2731, 0.7387, 0.2369, 0.7546, 0.1803, 0.9241, 0.244, 0.8204, 0.1264, 0.8434, 0.183, 0.7546, 0.1803, 0.7246, 0.07784, 0.7546, 0.1803, 0.8434, 0.183, 0.9241, 0.244, 0.8434, 0.183, 0.8968, 0.1772, 0.9241, 0.244, 0.8932, 0.1659, 0.9467, 0.1438, 0.9624, 0.1777, 0.8968, 0.1772, 0.9241, 0.244, 0.8968, 0.1772, 0.9624, 0.1777, 0.8711, 0.1402, 0.8712, 0.1035, 0.9467, 0.1438, 0.8932, 0.1659, 0.8712, 0.1035, 0.812, 0.09727, 0.8563, 0.04178, 0.9459, 0.07121, 0.8818, 0.02748, 0.9459, 0.07121, 0.8563, 0.04178, 0.8204, 0.1264, 0.812, 0.09727, 0.8712, 0.1035, 0.8711, 0.1402, 0.7246, 0.07784, 0.812, 0.09727, 0.8204, 0.1264, 0.812, 0.09727, 0.7246, 0.07784, 0.7824, 0.0266, 0.7385, 0.2284, 0.7733, 0.03249, 0.8197, 0.08577, 0.8352, 0.2567, 0.8664, 0.235, 0.8197, 0.08577, 0.9295, 0.1923, 0.9012, 0.2213, 0.9102, 0.1264, 0.9295, 0.1923, 0.8197, 0.08577, 0.8575, 0.06439, 0.9102, 0.1264, 0.8197, 0.08577, 0.7733, 0.03249, 0.8216, 0.2696, 0.7946, 0.05609, 0.86, 0.01591, 0.9056, 0.2556, 0.7517, 0.2351, 0.7871, 0.03597, 0.8342, 0.09013, 0.85, 0.2639, 0.8727, 0.06839, 0.9262, 0.1314, 0.8342, 0.09013, 0.7871, 0.03597, 0.8817, 0.2418, 0.8342, 0.09013, 0.9459, 0.1984, 0.9171, 0.2279, 0.9262, 0.1314, 0.9459, 0.1984, 0.8342, 0.09013, 0.863, 0.1999, 0.8003, 0.2461, 0.75, 0.1115, 0.8229, 0.1131, 0.9384, 0.2679, 0.863, 0.1999, 0.8709, 0.1127, 0.9414, 0.1378, 0.8003, 0.2461, 0.863, 0.1999, 0.9384, 0.2679, 0.8229, 0.1131, 0.8116, 0.08133, 0.8722, 0.08394, 0.8709, 0.1127, 0.75, 0.1115, 0.8116, 0.08133, 0.8229, 0.1131, 0.9537, 0.07348, 0.9414, 0.1378, 0.8709, 0.1127, 0.8722, 0.08394, 0.8722, 0.02337, 0.9537, 0.07348, 0.8722, 0.08394, 0.731, 0.08482, 0.7946, 0.02816, 0.8116, 0.08133, 0.75, 0.1115, 0.7986, 0.2414, 0.7669, 0.03945, 0.8662, 0.1047, 0.9315, 0.2745, 0.932, 0.1206, 0.8662, 0.1047, 0.7669, 0.03945, 0.9133, 0.02499, 0.7561, 0.2496, 0.7295, 0.1602, 0.7707, 0.1735, 0.899, 0.2704, 0.899, 0.2704, 0.8388, 0.1867, 0.9105, 0.1867, 0.972, 0.1903, 0.9414, 0.2399, 0.7707, 0.1735, 0.8388, 0.1867, 0.899, 0.2704, 0.8832, 0.1527, 0.9315, 0.1359, 0.972, 0.1903, 0.9105, 0.1867, 0.841, 0.1376, 0.9145, 0.123, 0.9315, 0.1359, 0.8832, 0.1527, 0.8813, 0.0885, 0.9145, 0.123, 0.841, 0.1376, 0.8251, 0.104, 0.9145, 0.123, 0.8813, 0.0885, 0.9374, 0.07031, 0.9538, 0.09735, 0.8047, 0.06814, 0.8928, 0.04246, 0.9374, 0.07031, 0.8813, 0.0885, 0.8928, 0.04246, 0.8047, 0.06814, 0.7592, 0.03496, 0.7185, 0.0739, 0.7592, 0.03496, 0.8047, 0.06814, 0.8388, 0.1867, 0.7707, 0.1735, 0.7185, 0.0739, 0.8216, 0.1363, 0.8047, 0.06814, 0.8251, 0.104, 0.8216, 0.1363, 0.7185, 0.0739, 0.8216, 0.1363, 0.8251, 0.104, 0.841, 0.1376, 0.8583, 0.2003, 0.7944, 0.2473, 0.7239, 0.08322, 0.8175, 0.112, 0.8662, 0.1116, 0.9411, 0.1093, 0.935, 0.2694, 0.8583, 0.2003, 0.7944, 0.2473, 0.8583, 0.2003, 0.935, 0.2694, 0.8175, 0.112, 0.8059, 0.07968, 0.8676, 0.08234, 0.8662, 0.1116, 0.7239, 0.08322, 0.8059, 0.07968, 0.8175, 0.112, 0.8059, 0.07968, 0.7239, 0.08322, 0.7887, 0.02559, 0.9505, 0.0717, 0.9411, 0.1093, 0.8662, 0.1116, 0.8676, 0.08234, 0.8676, 0.02071, 0.9505, 0.0717, 0.8676, 0.08234, 0.7818, 0.04754, 0.8659, 0.0249, 0.8839, 0.1751, 0.815, 0.1732, 0.7769, 0.04894, 0.8621, 0.026, 0.8803, 0.1781, 0.8106, 0.1763, 0.7389, 0.1744, 0.8106, 0.1763, 0.767, 0.2751, 0.9384, 0.18, 0.9571, 0.2666, 0.8803, 0.1781, 0.9412, 0.1769, 0.9597, 0.2624, 0.8839, 0.1751, 0.7443, 0.1714, 0.815, 0.1732, 0.7721, 0.2707, 0.9597, 0.2624, 0.7721, 0.2707, 0.815, 0.1732, 0.8839, 0.1751, 0.9571, 0.2666, 0.767, 0.2751, 0.8106, 0.1763, 0.8803, 0.1781, 0.7857, 0.2428, 0.7535, 0.03776, 0.8543, 0.104, 0.9206, 0.2764, 0.9211, 0.1201, 0.8543, 0.104, 0.7535, 0.03776, 0.9021, 0.02308, 0.9289, 0.2817, 0.8306, 0.2694, 0.8161, 0.1839, 0.9594, 0.1798, 0.8306, 0.2694, 0.7665, 0.2332, 0.7501, 0.2081, 0.8161, 0.1839, 0.8161, 0.1839, 0.7501, 0.2081, 0.7467, 0.1649, 0.8242, 0.1678, 0.8242, 0.1678, 0.7467, 0.1649, 0.7637, 0.1398, 0.8372, 0.1613, 0.9325, 0.1571, 0.8372, 0.1613, 0.8192, 0.1152, 0.9116, 0.1291, 0.7637, 0.1398, 0.8192, 0.1152, 0.8372, 0.1613, 0.8192, 0.1152, 0.7637, 0.1398, 0.7282, 0.08063, 0.8142, 0.0911, 0.7282, 0.08063, 0.734, 0.06871, 0.8142, 0.0911, 0.734, 0.06871, 0.7734, 0.03608, 0.8142, 0.0911, 0.7734, 0.03608, 0.8153, 0.02572, 0.8142, 0.0911, 0.8142, 0.0911, 0.8153, 0.02572, 0.8775, 0.0348, 0.9498, 0.1102, 0.9379, 0.08058, 0.9498, 0.1102, 0.8775, 0.0348])
me_text_modes.materials.append(mat_material)
me_text_modes.use_remesh_fix_poles = True
me_text_modes.use_remesh_preserve_attributes = False
me_text_modes.use_mirror_vertex_groups = False
me_text_modes.update()
me_players_1 = bpy.data.meshes.new('players_1')
me_players_1.from_pydata([(0.8215, -2.678, 1.283), (0.8215, -2.754, 1.666), (0.8215, -2.971, 1.99), (0.8215, -3.296, 2.207), (0.8215, -3.678, 2.283), (0.8215, -4.061, 2.207), (0.8215, -4.385, 1.99), (0.8215, -4.602, 1.666), (0.8215, -4.678, 1.283), (0.8215, -4.602, 0.9004), (0.8215, -4.385, 0.576), (0.8215, -4.061, 0.3592), (0.8215, -3.678, 0.2831), (0.8215, -3.296, 0.3592), (0.8215, -2.971, 0.576), (0.8215, -2.754, 0.9004), (0.8215, -2.871, 1.283), (0.8215, -2.932, 1.592), (0.8215, -3.107, 1.854), (0.8215, -3.369, 2.029), (0.8215, -3.678, 2.091), (0.8215, -3.987, 2.029), (0.8215, -4.249, 1.854), (0.8215, -4.424, 1.592), (0.8215, -4.486, 1.283), (0.8215, -4.424, 0.974), (0.8215, -4.249, 0.712), (0.8215, -3.987, 0.5369), (0.8215, -3.678, 0.4754), (0.8215, -3.369, 0.5369), (0.8215, -3.107, 0.712), (0.8215, -2.932, 0.974)], [], [(9, 10, 26, 25), (2, 3, 19, 18), (10, 11, 27, 26), (3, 4, 20, 19), (11, 12, 28, 27), (4, 5, 21, 20), (12, 13, 29, 28), (5, 6, 22, 21), (13, 14, 30, 29), (6, 7, 23, 22), (14, 15, 31, 30), (7, 8, 24, 23), (0, 1, 17, 16), (15, 0, 16, 31), (8, 9, 25, 24), (1, 2, 18, 17)])
_uv = me_players_1.uv_layers.new(name='UVMap')
_uv.uv.foreach_set('vector', [0.05704, 0.4435, 0.06798, 0.3941, 0.07767, 0.4195, 0.06945, 0.4564, 0.146, 0.598, 0.1291, 0.632, 0.1235, 0.598, 0.1362, 0.5726, 0.06798, 0.3941, 0.08486, 0.3604, 0.09034, 0.3943, 0.07767, 0.4195, 0.1291, 0.632, 0.1088, 0.6452, 0.1083, 0.6078, 0.1235, 0.598, 0.08486, 0.3604, 0.1051, 0.3474, 0.1055, 0.3847, 0.09034, 0.3943, 0.1088, 0.6452, 0.08833, 0.6357, 0.09294, 0.6006, 0.1083, 0.6078, 0.1051, 0.3474, 0.1255, 0.357, 0.121, 0.3921, 0.1055, 0.3847, 0.08833, 0.6357, 0.07067, 0.6049, 0.07968, 0.5774, 0.09294, 0.6006, 0.1255, 0.357, 0.1432, 0.3872, 0.1343, 0.4148, 0.121, 0.3921, 0.07067, 0.6049, 0.05854, 0.5576, 0.07057, 0.5418, 0.07968, 0.5774, 0.1432, 0.3872, 0.1554, 0.4342, 0.1434, 0.45, 0.1343, 0.4148, 0.05854, 0.5576, 0.05373, 0.501, 0.06695, 0.4994, 0.07057, 0.5418, 0.1602, 0.4908, 0.1569, 0.5484, 0.1445, 0.5355, 0.147, 0.4924, 0.1554, 0.4342, 0.1602, 0.4908, 0.147, 0.4924, 0.1434, 0.45, 0.05373, 0.501, 0.05704, 0.4435, 0.06945, 0.4564, 0.06695, 0.4994, 0.1569, 0.5484, 0.146, 0.598, 0.1362, 0.5726, 0.1445, 0.5355])
me_players_1.materials.append(mat_material)
me_players_1.use_remesh_fix_poles = True
me_players_1.use_remesh_preserve_attributes = False
me_players_1.use_mirror_vertex_groups = False
me_players_1.update()
me_players_2 = bpy.data.meshes.new('players_2')
me_players_2.from_pydata([(0.809, -0.3851, 1.283), (0.809, -0.4613, 1.666), (0.809, -0.678, 1.99), (0.809, -1.002, 2.207), (0.809, -1.385, 2.283), (0.809, -1.768, 2.207), (0.809, -2.092, 1.99), (0.809, -2.309, 1.666), (0.809, -2.385, 1.283), (0.809, -2.309, 0.9004), (0.809, -2.092, 0.576), (0.809, -1.768, 0.3592), (0.809, -1.385, 0.2831), (0.809, -1.002, 0.3592), (0.809, -0.678, 0.576), (0.809, -0.4613, 0.9004), (0.809, -0.5774, 1.283), (0.809, -0.6389, 1.592), (0.809, -0.814, 1.854), (0.809, -1.076, 2.029), (0.809, -1.385, 2.091), (0.809, -1.694, 2.029), (0.809, -1.956, 1.854), (0.809, -2.131, 1.592), (0.809, -2.193, 1.283), (0.809, -2.131, 0.974), (0.809, -1.956, 0.712), (0.809, -1.694, 0.5369), (0.809, -1.385, 0.4754), (0.809, -1.076, 0.5369), (0.809, -0.814, 0.712), (0.809, -0.6389, 0.974)], [], [(9, 10, 26, 25), (2, 3, 19, 18), (10, 11, 27, 26), (3, 4, 20, 19), (11, 12, 28, 27), (4, 5, 21, 20), (12, 13, 29, 28), (5, 6, 22, 21), (13, 14, 30, 29), (6, 7, 23, 22), (14, 15, 31, 30), (7, 8, 24, 23), (0, 1, 17, 16), (15, 0, 16, 31), (8, 9, 25, 24), (1, 2, 18, 17)])
_uv = me_players_2.uv_layers.new(name='UVMap')
_uv.uv.foreach_set('vector', [0.2831, 0.3886, 0.3054, 0.3553, 0.3117, 0.392, 0.295, 0.4167, 0.3558, 0.6498, 0.3296, 0.6608, 0.3298, 0.6212, 0.3495, 0.6131, 0.3054, 0.3553, 0.3315, 0.3446, 0.3312, 0.3841, 0.3117, 0.392, 0.3296, 0.6608, 0.3036, 0.6475, 0.3103, 0.6111, 0.3298, 0.6212, 0.3315, 0.3446, 0.3574, 0.3581, 0.3507, 0.3943, 0.3312, 0.3841, 0.3036, 0.6475, 0.2818, 0.6122, 0.2939, 0.5845, 0.3103, 0.6111, 0.3574, 0.3581, 0.3792, 0.3933, 0.3671, 0.4211, 0.3507, 0.3943, 0.2818, 0.6122, 0.2674, 0.5602, 0.2832, 0.5454, 0.2939, 0.5845, 0.3792, 0.3933, 0.3937, 0.4448, 0.3781, 0.4598, 0.3671, 0.4211, 0.2674, 0.5602, 0.2626, 0.4994, 0.2796, 0.4997, 0.2832, 0.5454, 0.3937, 0.4448, 0.3987, 0.5053, 0.3817, 0.5051, 0.3781, 0.4598, 0.2626, 0.4994, 0.2681, 0.4392, 0.2837, 0.4546, 0.2796, 0.4997, 0.3932, 0.5656, 0.3781, 0.6164, 0.3662, 0.5882, 0.3776, 0.5502, 0.3987, 0.5053, 0.3932, 0.5656, 0.3776, 0.5502, 0.3817, 0.5051, 0.2681, 0.4392, 0.2831, 0.3886, 0.295, 0.4167, 0.2837, 0.4546, 0.3781, 0.6164, 0.3558, 0.6498, 0.3495, 0.6131, 0.3662, 0.5882])
me_players_2.materials.append(mat_material)
me_players_2.use_remesh_fix_poles = True
me_players_2.use_remesh_preserve_attributes = False
me_players_2.use_mirror_vertex_groups = False
me_players_2.update()
me_players_3 = bpy.data.meshes.new('players_3')
me_players_3.from_pydata([(0.8058, 2.239, 1.283), (0.8058, 2.163, 1.666), (0.8058, 1.946, 1.99), (0.8058, 1.622, 2.207), (0.8058, 1.239, 2.283), (0.8058, 0.8565, 2.207), (0.8058, 0.532, 1.99), (0.8058, 0.3153, 1.666), (0.8058, 0.2391, 1.283), (0.8058, 0.3153, 0.9004), (0.8058, 0.532, 0.576), (0.8058, 0.8565, 0.3592), (0.8058, 1.239, 0.2831), (0.8058, 1.622, 0.3592), (0.8058, 1.946, 0.576), (0.8058, 2.163, 0.9004), (0.8058, 2.047, 1.283), (0.8058, 1.985, 1.592), (0.8058, 1.81, 1.854), (0.8058, 1.548, 2.029), (0.8058, 1.239, 2.091), (0.8058, 0.93, 2.029), (0.8058, 0.668, 1.854), (0.8058, 0.4929, 1.592), (0.8058, 0.4314, 1.283), (0.8058, 0.4929, 0.974), (0.8058, 0.668, 0.712), (0.8058, 0.93, 0.5369), (0.8058, 1.239, 0.4754), (0.8058, 1.548, 0.5369), (0.8058, 1.81, 0.712), (0.8058, 1.985, 0.974)], [], [(9, 10, 26, 25), (2, 3, 19, 18), (10, 11, 27, 26), (3, 4, 20, 19), (11, 12, 28, 27), (4, 5, 21, 20), (12, 13, 29, 28), (5, 6, 22, 21), (13, 14, 30, 29), (6, 7, 23, 22), (14, 15, 31, 30), (7, 8, 24, 23), (0, 1, 17, 16), (15, 0, 16, 31), (8, 9, 25, 24), (1, 2, 18, 17)])
_uv = me_players_3.uv_layers.new(name='UVMap')
_uv.uv.foreach_set('vector', [0.4952, 0.5703, 0.4888, 0.5129, 0.5035, 0.5095, 0.5083, 0.5524, 0.6073, 0.485, 0.6047, 0.5446, 0.5905, 0.5332, 0.5925, 0.4885, 0.4888, 0.5129, 0.4914, 0.4535, 0.5055, 0.465, 0.5035, 0.5095, 0.6047, 0.5446, 0.5935, 0.5971, 0.5821, 0.5726, 0.5905, 0.5332, 0.4914, 0.4535, 0.5026, 0.4012, 0.514, 0.4258, 0.5055, 0.465, 0.5935, 0.5971, 0.5754, 0.6347, 0.5685, 0.6007, 0.5821, 0.5726, 0.5026, 0.4012, 0.5207, 0.3638, 0.5277, 0.3977, 0.514, 0.4258, 0.5754, 0.6347, 0.5531, 0.6515, 0.5517, 0.6133, 0.5685, 0.6007, 0.5207, 0.3638, 0.5428, 0.3466, 0.5444, 0.3846, 0.5277, 0.3977, 0.5531, 0.6515, 0.5301, 0.6451, 0.5344, 0.6085, 0.5517, 0.6133, 0.5428, 0.3466, 0.5658, 0.3525, 0.5616, 0.3891, 0.5444, 0.3846, 0.5301, 0.6451, 0.5097, 0.6167, 0.5191, 0.5872, 0.5344, 0.6085, 0.5862, 0.381, 0.6008, 0.4275, 0.5877, 0.4454, 0.5768, 0.4105, 0.5658, 0.3525, 0.5862, 0.381, 0.5768, 0.4105, 0.5616, 0.3891, 0.5097, 0.6167, 0.4952, 0.5703, 0.5083, 0.5524, 0.5191, 0.5872, 0.6008, 0.4275, 0.6073, 0.485, 0.5925, 0.4885, 0.5877, 0.4454])
me_players_3.materials.append(mat_material)
me_players_3.use_remesh_fix_poles = True
me_players_3.use_remesh_preserve_attributes = False
me_players_3.use_mirror_vertex_groups = False
me_players_3.update()
me_players_4 = bpy.data.meshes.new('players_4')
me_players_4.from_pydata([(0.8058, 4.775, 1.283), (0.8058, 4.698, 1.666), (0.8058, 4.482, 1.99), (0.8058, 4.157, 2.207), (0.8058, 3.775, 2.283), (0.8058, 3.392, 2.207), (0.8058, 3.067, 1.99), (0.8058, 2.851, 1.666), (0.8058, 2.775, 1.283), (0.8058, 2.851, 0.9004), (0.8058, 3.067, 0.576), (0.8058, 3.392, 0.3592), (0.8058, 3.775, 0.2831), (0.8058, 4.157, 0.3592), (0.8058, 4.482, 0.576), (0.8058, 4.698, 0.9004), (0.8058, 4.582, 1.283), (0.8058, 4.521, 1.592), (0.8058, 4.346, 1.854), (0.8058, 4.084, 2.029), (0.8058, 3.775, 2.091), (0.8058, 3.466, 2.029), (0.8058, 3.203, 1.854), (0.8058, 3.028, 1.592), (0.8058, 2.967, 1.283), (0.8058, 3.028, 0.974), (0.8058, 3.203, 0.712), (0.8058, 3.466, 0.5369), (0.8058, 3.775, 0.4754), (0.8058, 4.084, 0.5369), (0.8058, 4.346, 0.712), (0.8058, 4.521, 0.974)], [], [(9, 10, 26, 25), (2, 3, 19, 18), (10, 11, 27, 26), (3, 4, 20, 19), (11, 12, 28, 27), (4, 5, 21, 20), (12, 13, 29, 28), (5, 6, 22, 21), (13, 14, 30, 29), (6, 7, 23, 22), (14, 15, 31, 30), (7, 8, 24, 23), (0, 1, 17, 16), (15, 0, 16, 31), (8, 9, 25, 24), (1, 2, 18, 17)])
_uv = me_players_4.uv_layers.new(name='UVMap')
_uv.uv.foreach_set('vector', [0.7125, 0.3961, 0.7379, 0.3639, 0.7457, 0.3973, 0.7267, 0.4213, 0.8006, 0.6314, 0.7706, 0.6427, 0.7703, 0.6064, 0.7929, 0.5981, 0.7379, 0.3639, 0.7681, 0.3522, 0.7684, 0.3887, 0.7457, 0.3973, 0.7706, 0.6427, 0.7404, 0.6322, 0.7476, 0.5983, 0.7703, 0.6064, 0.7681, 0.3522, 0.7984, 0.3626, 0.7911, 0.3966, 0.7684, 0.3887, 0.7404, 0.6322, 0.7146, 0.6014, 0.7281, 0.575, 0.7476, 0.5983, 0.7984, 0.3626, 0.8242, 0.3936, 0.8106, 0.42, 0.7911, 0.3966, 0.7146, 0.6014, 0.697, 0.555, 0.7149, 0.5402, 0.7281, 0.575, 0.8242, 0.3936, 0.8418, 0.4404, 0.8238, 0.4551, 0.8106, 0.42, 0.697, 0.555, 0.6903, 0.4996, 0.71, 0.4987, 0.7149, 0.5402, 0.8418, 0.4404, 0.8483, 0.496, 0.8287, 0.4968, 0.8238, 0.4551, 0.6903, 0.4996, 0.6958, 0.4438, 0.7141, 0.457, 0.71, 0.4987, 0.8428, 0.5519, 0.826, 0.5997, 0.8119, 0.5743, 0.8245, 0.5387, 0.8483, 0.496, 0.8428, 0.5519, 0.8245, 0.5387, 0.8287, 0.4968, 0.6958, 0.4438, 0.7125, 0.3961, 0.7267, 0.4213, 0.7141, 0.457, 0.826, 0.5997, 0.8006, 0.6314, 0.7929, 0.5981, 0.8119, 0.5743])
me_players_4.materials.append(mat_material)
me_players_4.use_remesh_fix_poles = True
me_players_4.use_remesh_preserve_attributes = False
me_players_4.use_mirror_vertex_groups = False
me_players_4.update()
me_mode_survival = bpy.data.meshes.new('mode_survival')
me_mode_survival.from_pydata([(0.8058, 4.381, -1.277), (0.8058, 4.305, -0.8944), (0.8058, 4.088, -0.5699), (0.8058, 3.764, -0.3532), (0.8058, -3.595, -0.277), (0.8058, -3.978, -0.3532), (0.8058, -4.302, -0.5699), (0.8058, -4.519, -0.8944), (0.8058, -4.595, -1.277), (0.8058, -4.519, -1.66), (0.8058, -4.302, -1.984), (0.8058, -3.978, -2.201), (0.8058, 3.381, -2.277), (0.8058, 3.764, -2.201), (0.8058, 4.088, -1.984), (0.8058, 4.305, -1.66), (0.8058, 4.189, -1.277), (0.8058, 4.127, -0.968), (0.8058, 3.952, -0.7059), (0.8058, 3.69, -0.5308), (0.8058, -3.595, -0.4694), (0.8058, -3.904, -0.5308), (0.8058, -4.166, -0.7059), (0.8058, -4.342, -0.968), (0.8058, -4.403, -1.277), (0.8058, -4.342, -1.586), (0.8058, -4.166, -1.848), (0.8058, -3.904, -2.023), (0.8058, 3.381, -2.085), (0.8058, 3.69, -2.023), (0.8058, 3.952, -1.848), (0.8058, 4.127, -1.586), (0.8058, 3.381, -0.4694), (0.8058, -3.595, -2.085), (0.8058, 3.381, -0.277), (0.8058, -3.595, -2.277)], [], [(32, 34, 4, 20), (9, 10, 26, 25), (2, 3, 19, 18), (10, 11, 27, 26), (3, 34, 32, 19), (11, 35, 33, 27), (4, 5, 21, 20), (12, 13, 29, 28), (5, 6, 22, 21), (13, 14, 30, 29), (6, 7, 23, 22), (14, 15, 31, 30), (7, 8, 24, 23), (0, 1, 17, 16), (15, 0, 16, 31), (8, 9, 25, 24), (33, 35, 12, 28), (1, 2, 18, 17)])
_uv = me_mode_survival.uv_layers.new(name='UVMap')
_uv.uv.foreach_set('vector', [0.07135, 0.117, 0.07089, 0.1085, 0.6185, 0.1086, 0.618, 0.1169, 0.6578, 0.1556, 0.6484, 0.1666, 0.6408, 0.1606, 0.6478, 0.1523, 0.04059, 0.1186, 0.05455, 0.1113, 0.05878, 0.1191, 0.04818, 0.1246, 0.6484, 0.1666, 0.6345, 0.174, 0.6302, 0.1662, 0.6408, 0.1606, 0.05455, 0.1113, 0.07089, 0.1085, 0.07135, 0.117, 0.05878, 0.1191, 0.6345, 0.174, 0.6181, 0.1768, 0.6176, 0.1683, 0.6302, 0.1662, 0.6185, 0.1086, 0.6346, 0.1114, 0.6304, 0.1191, 0.618, 0.1169, 0.07065, 0.1768, 0.05451, 0.174, 0.0587, 0.1662, 0.0711, 0.1684, 0.6346, 0.1114, 0.6484, 0.1186, 0.641, 0.1246, 0.6304, 0.1191, 0.05451, 0.174, 0.04064, 0.1666, 0.04819, 0.1606, 0.0587, 0.1662, 0.6484, 0.1186, 0.6578, 0.1295, 0.6479, 0.1328, 0.641, 0.1246, 0.04064, 0.1666, 0.03125, 0.1557, 0.04115, 0.1524, 0.04819, 0.1606, 0.6578, 0.1295, 0.6611, 0.1425, 0.6504, 0.1426, 0.6479, 0.1328, 0.02788, 0.1427, 0.03114, 0.1296, 0.04113, 0.1328, 0.03866, 0.1426, 0.03125, 0.1557, 0.02788, 0.1427, 0.03866, 0.1426, 0.04115, 0.1524, 0.6611, 0.1425, 0.6578, 0.1556, 0.6478, 0.1523, 0.6504, 0.1426, 0.6176, 0.1683, 0.6181, 0.1768, 0.07065, 0.1768, 0.0711, 0.1684, 0.03114, 0.1296, 0.04059, 0.1186, 0.04818, 0.1246, 0.04113, 0.1328])
me_mode_survival.materials.append(mat_material)
me_mode_survival.use_remesh_fix_poles = True
me_mode_survival.use_remesh_preserve_attributes = False
me_mode_survival.use_mirror_vertex_groups = False
me_mode_survival.update()
me_mode_battle = bpy.data.meshes.new('mode_battle')
me_mode_battle.from_pydata([(0.8058, 3.295, -3.412), (0.8058, 3.219, -3.03), (0.8058, 3.002, -2.705), (0.8058, 2.678, -2.488), (0.8058, -2.83, -2.412), (0.8058, -3.213, -2.488), (0.8058, -3.538, -2.705), (0.8058, -3.754, -3.03), (0.8058, -3.83, -3.412), (0.8058, -3.754, -3.795), (0.8058, -3.538, -4.119), (0.8058, -3.213, -4.336), (0.8058, 2.295, -4.412), (0.8058, 2.678, -4.336), (0.8058, 3.002, -4.119), (0.8058, 3.219, -3.795), (0.8058, 3.103, -3.412), (0.8058, 3.041, -3.103), (0.8058, 2.866, -2.841), (0.8058, 2.604, -2.666), (0.8058, -2.83, -2.605), (0.8058, -3.14, -2.666), (0.8058, -3.402, -2.841), (0.8058, -3.577, -3.103), (0.8058, -3.638, -3.412), (0.8058, -3.577, -3.721), (0.8058, -3.402, -3.983), (0.8058, -3.14, -4.158), (0.8058, 2.295, -4.22), (0.8058, 2.604, -4.158), (0.8058, 2.866, -3.983), (0.8058, 3.041, -3.721), (0.8058, 2.295, -2.605), (0.8058, -2.83, -4.22), (0.8058, 2.295, -2.412), (0.8058, -2.83, -4.412)], [], [(32, 34, 4, 20), (9, 10, 26, 25), (2, 3, 19, 18), (10, 11, 27, 26), (3, 34, 32, 19), (11, 35, 33, 27), (4, 5, 21, 20), (5, 6, 22, 21), (13, 14, 30, 29), (6, 7, 23, 22), (14, 15, 31, 30), (7, 8, 24, 23), (0, 1, 17, 16), (15, 0, 16, 31), (8, 9, 25, 24), (33, 35, 12, 28), (12, 13, 29, 28), (1, 2, 18, 17)])
_uv = me_mode_battle.uv_layers.new(name='UVMap')
_uv.uv.foreach_set('vector', [0.07705, 0.1069, 0.07648, 0.09767, 0.6205, 0.09771, 0.62, 0.1068, 0.6699, 0.1489, 0.6582, 0.1609, 0.6485, 0.1544, 0.6574, 0.1454, 0.03842, 0.1086, 0.05596, 0.1007, 0.06127, 0.1092, 0.04795, 0.1152, 0.6582, 0.1609, 0.6406, 0.169, 0.6352, 0.1605, 0.6485, 0.1544, 0.05596, 0.1007, 0.07648, 0.09767, 0.07705, 0.1069, 0.06127, 0.1092, 0.6406, 0.169, 0.6201, 0.172, 0.6195, 0.1628, 0.6352, 0.1605, 0.6205, 0.09771, 0.6408, 0.1008, 0.6356, 0.1092, 0.62, 0.1068, 0.6408, 0.1008, 0.6582, 0.1086, 0.6488, 0.1152, 0.6356, 0.1092, 0.05587, 0.169, 0.03847, 0.161, 0.04795, 0.1544, 0.06113, 0.1605, 0.6582, 0.1086, 0.67, 0.1206, 0.6575, 0.1242, 0.6488, 0.1152, 0.03847, 0.161, 0.02668, 0.149, 0.03911, 0.1454, 0.04795, 0.1544, 0.67, 0.1206, 0.6741, 0.1347, 0.6606, 0.1348, 0.6575, 0.1242, 0.02245, 0.1348, 0.02656, 0.1206, 0.0391, 0.1241, 0.03599, 0.1348, 0.02668, 0.149, 0.02245, 0.1348, 0.03599, 0.1348, 0.03911, 0.1454, 0.6741, 0.1347, 0.6699, 0.1489, 0.6574, 0.1454, 0.6606, 0.1348, 0.6195, 0.1628, 0.6201, 0.172, 0.07614, 0.172, 0.07671, 0.1629, 0.07614, 0.172, 0.05587, 0.169, 0.06113, 0.1605, 0.07671, 0.1629, 0.02656, 0.1206, 0.03842, 0.1086, 0.04795, 0.1152, 0.0391, 0.1241])
me_mode_battle.materials.append(mat_material)
me_mode_battle.use_remesh_fix_poles = True
me_mode_battle.use_remesh_preserve_attributes = False
me_mode_battle.use_mirror_vertex_groups = False
me_mode_battle.update()

# ---- objects
ob_background = bpy.data.objects.new('background', me_background)
ob_text_players = bpy.data.objects.new('text_players', me_text_players)
ob_text_modes = bpy.data.objects.new('text_modes', me_text_modes)
ob_players_1 = bpy.data.objects.new('players_1', me_players_1)
ob_players_2 = bpy.data.objects.new('players_2', me_players_2)
ob_players_3 = bpy.data.objects.new('players_3', me_players_3)
ob_players_4 = bpy.data.objects.new('players_4', me_players_4)
ob_mode_survival = bpy.data.objects.new('mode_survival', me_mode_survival)
ob_mode_battle = bpy.data.objects.new('mode_battle', me_mode_battle)

# ---- transforms, parenting, visibility, modifiers, constraints
ob_background.location = (0.0, 0.0, 0.0)
ob_background.lineart.crease_threshold = 0.0
ob_text_players.location = (0.0, 0.0, 0.0)
ob_text_players.lineart.crease_threshold = 0.0
ob_text_modes.location = (0.0, 0.0, 0.0)
ob_text_modes.lineart.crease_threshold = 0.0
ob_players_1.location = (0.0, 0.0, 0.0)
ob_players_1.scale = (9.367, 9.367, 9.367)
ob_players_1.lineart.crease_threshold = 0.0
ob_players_2.location = (0.0, 0.0, 0.0)
ob_players_2.scale = (9.367, 9.367, 9.367)
ob_players_2.lineart.crease_threshold = 0.0
ob_players_3.location = (0.0, 0.0, 0.0)
ob_players_3.scale = (9.367, 9.367, 9.367)
ob_players_3.lineart.crease_threshold = 0.0
ob_players_4.location = (0.0, 0.0, 0.0)
ob_players_4.scale = (9.367, 9.367, 9.367)
ob_players_4.lineart.crease_threshold = 0.0
ob_mode_survival.location = (0.0, 0.0, 0.0)
ob_mode_survival.scale = (9.367, 9.367, 9.367)
ob_mode_survival.lineart.crease_threshold = 0.0
ob_mode_battle.location = (0.0, 0.0, 0.0)
ob_mode_battle.scale = (9.367, 9.367, 9.367)
ob_mode_battle.lineart.crease_threshold = 0.0

# ---- collection membership
col_collection.objects.link(ob_background)
col_collection.objects.link(ob_text_players)
col_collection.objects.link(ob_text_modes)
col_collection.objects.link(ob_players_1)
col_collection.objects.link(ob_players_2)
col_collection.objects.link(ob_players_3)
col_collection.objects.link(ob_players_4)
col_collection.objects.link(ob_mode_survival)
col_collection.objects.link(ob_mode_battle)

# ---- scene / render settings (as saved in the file)
scene.frame_start = 1; scene.frame_end = 250; scene.frame_set(1)
scene.render.engine = 'BLENDER_EEVEE_NEXT'
scene.cycles.use_denoising = False
scene.cycles.samples = 128
scene.cycles.sampling_pattern = 'TABULATED_SOBOL'
scene.cycles.use_adaptive_sampling = False
scene.cycles.use_light_tree = False
scene.view_settings.view_transform = 'Filmic'
bpy.context.view_layer.update()

# ---- added for rendering (the .blend has no active camera and no usable light): camera, sun
cam_auto = bpy.data.cameras.new('AutoCamera')
cam_auto.lens = 50.0
cam_auto.sensor_width = 36.0
cam_auto.clip_end = 7542.1
ob_auto_camera = bpy.data.objects.new('AutoCamera', cam_auto)
scene.collection.objects.link(ob_auto_camera)
ob_auto_camera.location = (429.751, -515.701, 343.801)
ob_auto_camera.rotation_euler = (1.09748, -7.21219e-08, 0.694738)
scene.camera = ob_auto_camera
light_auto_sun = bpy.data.lights.new('AutoSun', 'SUN')
light_auto_sun.energy = 3.0
light_auto_sun.angle = 0.0523599
ob_auto_sun = bpy.data.objects.new('AutoSun', light_auto_sun)
scene.collection.objects.link(ob_auto_sun)
ob_auto_sun.rotation_euler = (0.872665, 0.174533, 0.523599)
bpy.context.view_layer.update()
